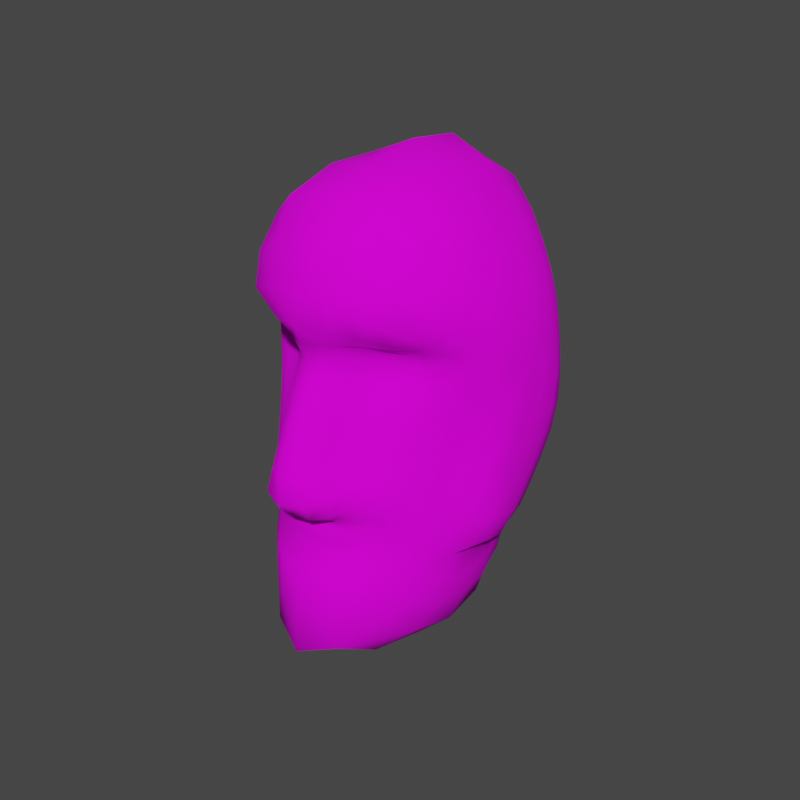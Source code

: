 # Source: solidude.blend  (saved by Blender 3.3.6; exported with 4.5.12 LTS)
import bpy
from mathutils import Matrix  # noqa: F401  (used for matrix-valued properties, if any)

bpy.ops.wm.read_factory_settings(use_empty=True)
scene = bpy.context.scene
scene.name = 'Scene'

# ---- collections
col_collection = bpy.data.collections.new('Collection'); scene.collection.children.link(col_collection)

# ---- images (referenced by path relative to the original .blend; pixels are not part of the script)
import os
ASSET_DIR = os.environ.get("B2B_ASSET_DIR", "")  # directory of the original .blend (textures are referenced by path, not embedded)
HERE = os.path.dirname(os.path.abspath(__file__))  # packed textures are extracted next to this script under _unpacked/

def load_image(name, relpath, width, height, colorspace="sRGB"):
    """Load a texture the original file referenced (path relative to the .blend, or extracted next to this script)."""
    p = next((c for c in (os.path.join(HERE, relpath), os.path.join(ASSET_DIR, relpath)) if relpath and os.path.exists(c)), "")
    if p:
        img = bpy.data.images.load(p, check_existing=True)
        img.name = name
    else:  # same state as the original file: an image datablock whose file is absent (Cycles renders it pink)
        img = bpy.data.images.new(name, width, height)
        img.source = "FILE"
        img.filepath = "//" + (relpath or name)
    img.colorspace_settings.name = colorspace
    return img
img_untitled = load_image('Untitled', '', 352, 256, 'sRGB')

# ---- materials (node trees are filled in below, after node groups)
mat_material = bpy.data.materials.new('Material')
mat_material.alpha_threshold = 0.0
mat_material.roughness = 0.5
mat_material.line_color = (0.0, 0.0, 0.0, 1.0)

# ---- material node trees
mat_material.use_nodes = True; mat_material.node_tree.nodes.clear()
_N = mat_material.node_tree.nodes; _L = mat_material.node_tree.links
n0 = _N.new('ShaderNodeOutputMaterial'); n0.name = 'Material Output'; n0.location = (300, 300)
n1 = _N.new('ShaderNodeBsdfPrincipled'); n1.name = 'Principled BSDF'; n1.location = (10, 300)
n1.distribution = 'GGX'
n1.subsurface_method = 'RANDOM_WALK_SKIN'
n1.inputs[2].default_value = 1.0
n1.inputs[3].default_value = 1.45
n1.inputs[13].default_value = 0.1
n1.inputs[27].default_value = (0.0, 0.0, 0.0, 1.0)
n1.inputs[28].default_value = 1.0
n2 = _N.new('ShaderNodeTexImage'); n2.name = 'Image Texture'; n2.location = (-280, 270)
n2.image = img_untitled
_L.new(n1.outputs[0], n0.inputs[0])
_L.new(n2.outputs[0], n1.inputs[0])
n0.is_active_output = True

# ---- world
world_world = bpy.data.worlds.new('World'); scene.world = world_world
world_world.use_nodes = True; world_world.node_tree.nodes.clear()
_N = world_world.node_tree.nodes; _L = world_world.node_tree.links
n0 = _N.new('ShaderNodeOutputWorld'); n0.name = 'World Output'; n0.location = (300, 300)
n1 = _N.new('ShaderNodeBackground'); n1.name = 'Background'; n1.location = (10, 300)
n1.inputs[0].default_value = (0.05088, 0.05088, 0.05088, 1.0)
_L.new(n1.outputs[0], n0.inputs[0])
n0.is_active_output = True
world_world.color = (0.05088, 0.05088, 0.05088)
world_world.use_sun_shadow = False
world_world.sun_shadow_jitter_overblur = 0.0

# ---- meshes
me_cube = bpy.data.meshes.new('Cube')
me_cube.from_pydata([(0.9863, 1.008, 1.474), (0.9449, 0.2853, -0.6353), (0.7305, -0.6326, 1.389), (0.5482, -1.021, -0.03226), (-0.9865, 1.007, 1.473), (-0.9442, 0.2877, -0.6377), (-0.7333, -0.6362, 1.389), (-0.5513, -1.02, -0.0326), (-1.004, -0.03246, -0.6234), (-1.014, -0.4566, -0.4882), (-0.8457, -0.7597, -0.2957), (-0.6609, -0.9217, -0.1277), (0.8704, 0.4365, -0.9425), (0.4062, 0.657, -1.34), (-0.3936, 0.6554, -1.34), (-0.8691, 0.4414, -0.9462), (1.031, 0.9984, 1.122), (1.079, 0.9251, 0.6116), (1.074, 0.7536, 0.08719), (1.017, 0.5069, -0.3567), (-0.587, -0.9963, 0.1458), (-0.5892, -0.9188, 0.4431), (-0.6227, -0.8216, 0.8103), (-0.6762, -0.6703, 1.156), (0.6747, -0.6713, 1.157), (0.6214, -0.8249, 0.8111), (0.5872, -0.9221, 0.4437), (0.5839, -0.9977, 0.1462), (-1.031, 0.9985, 1.122), (-1.079, 0.9258, 0.6111), (-1.072, 0.7541, 0.08749), (-1.015, 0.5078, -0.3562), (0.5207, -0.8163, 1.472), (0.1998, -1.118, 1.51), (-0.2006, -1.123, 1.507), (-0.5233, -0.8209, 1.471), (1.136, 0.7641, 1.612), (1.229, 0.2913, 1.69), (1.203, -0.2557, 1.614), (0.9619, -0.5783, 1.461), (-0.3994, -1.118, -0.08622), (-0.1542, -1.171, -0.09513), (0.1522, -1.173, -0.09601), (0.3977, -1.121, -0.08709), (-0.9649, -0.5804, 1.462), (-1.204, -0.2561, 1.614), (-1.23, 0.2915, 1.69), (-1.136, 0.7639, 1.611), (-0.7515, 1.185, 1.639), (-0.3205, 1.467, 1.843), (0.3159, 1.472, 1.844), (0.7503, 1.186, 1.64), (0.6575, -0.9224, -0.1272), (0.8429, -0.7608, -0.2954), (1.013, -0.458, -0.4899), (1.004, -0.03235, -0.6224), (-0.7547, 0.7838, -0.5082), (-0.2881, 0.9537, -0.6535), (0.2929, 0.9549, -0.6539), (0.7568, 0.7826, -0.5077), (-0.7208, 1.031, 0.01179), (-0.2617, 1.214, -0.05015), (0.2641, 1.215, -0.0509), (0.7226, 1.032, 0.01159), (-0.7216, 1.219, 0.5801), (-0.266, 1.44, 0.5642), (0.2663, 1.44, 0.5642), (0.7211, 1.217, 0.5805), (-0.7114, 1.27, 1.149), (-0.2778, 1.537, 1.205), (0.2759, 1.537, 1.205), (0.7102, 1.269, 1.15), (1.213, 0.1713, -0.2653), (1.236, -0.2523, -0.1255), (0.9988, -0.5446, 0.0198), (0.7836, -0.8024, 0.1158), (1.255, 0.3741, 0.1873), (1.255, -0.04952, 0.3038), (1.063, -0.3885, 0.3929), (0.8391, -0.6941, 0.4421), (1.302, 0.5449, 0.6793), (1.282, 0.09731, 0.7588), (1.117, -0.2818, 0.8044), (0.8873, -0.5988, 0.8167), (1.254, 0.6651, 1.176), (1.287, 0.2168, 1.227), (1.205, -0.2299, 1.219), (0.9518, -0.5238, 1.181), (-0.9287, -0.1703, -1.112), (-0.8361, -0.7872, -0.8941), (-0.6077, -0.9986, -0.5322), (-0.4609, -1.059, -0.2657), (-0.4842, -0.2401, -1.745), (-0.3582, -1.3, -1.36), (-0.2653, -1.309, -0.631), (-0.1775, -1.225, -0.308), (0.4868, -0.2396, -1.745), (0.3547, -1.301, -1.363), (0.2595, -1.313, -0.633), (0.1738, -1.227, -0.3095), (0.9287, -0.171, -1.112), (0.8342, -0.7875, -0.8961), (0.6044, -0.999, -0.5337), (0.4579, -1.061, -0.267), (-0.7869, -0.8008, 0.115), (-1.001, -0.5422, 0.01836), (-1.237, -0.2492, -0.126), (-1.21, 0.1725, -0.265), (-0.8423, -0.6917, 0.4412), (-1.071, -0.389, 0.3919), (-1.257, -0.04809, 0.3025), (-1.254, 0.3756, 0.1869), (-0.8904, -0.5972, 0.8159), (-1.126, -0.2843, 0.8039), (-1.285, 0.09857, 0.7577), (-1.302, 0.5464, 0.6785), (-0.9546, -0.524, 1.181), (-1.212, -0.2315, 1.22), (-1.29, 0.2175, 1.227), (-1.255, 0.6658, 1.175), (0.4223, -1.199, 0.09935), (0.1975, -1.411, -0.001091), (-0.204, -1.408, -0.001228), (-0.4248, -1.197, 0.09927), (0.3589, -1.144, 0.4044), (0.1772, -1.455, 0.3827), (-0.1803, -1.45, 0.382), (-0.3606, -1.14, 0.4043), (0.3425, -1.005, 0.7888), (0.1615, -1.306, 0.815), (-0.1627, -1.303, 0.8144), (-0.344, -1.002, 0.7889), (0.3829, -0.8365, 1.168), (0.1569, -1.123, 1.2), (-0.1583, -1.123, 1.2), (-0.384, -0.836, 1.169), (0.8942, 0.8941, 2.023), (1.004, 0.287, 2.185), (1.026, -0.4472, 2.043), (0.8257, -0.8895, 1.67), (0.4175, 1.103, 2.473), (0.4532, 0.2263, 2.718), (0.4962, -0.7621, 2.54), (0.3496, -1.208, 1.913), (-0.4192, 1.101, 2.47), (-0.4525, 0.2266, 2.719), (-0.4987, -0.7709, 2.553), (-0.3474, -1.213, 1.912), (-0.8948, 0.8936, 2.022), (-1.004, 0.2867, 2.186), (-1.027, -0.4486, 2.044), (-0.8278, -0.8933, 1.671), (-0.5934, -0.9803, -0.06891), (-0.9256, 0.3412, -0.7554), (0.972, 0.3753, -0.5239), (-0.7067, -0.6269, 1.298), (0.5676, -1.016, 0.03603), (-0.9703, 0.3772, -0.5245), (-0.6526, -0.7007, 1.427), (0.8238, -0.6178, 1.419), (0.4855, -1.06, -0.05729), (-1.052, 0.9191, 1.535), (0.8964, 1.079, 1.542), (0.9738, 0.1551, -0.6388), (-0.9731, 0.1564, -0.6403), (-0.9832, -0.2431, -0.5539), (-0.946, -0.6313, -0.3961), (-0.7475, -0.8531, -0.2042), (0.9244, 0.3375, -0.7528), (0.7191, 0.5644, -1.166), (0.005317, 0.6781, -1.396), (-0.7098, 0.5679, -1.169), (1.004, 1.008, 1.333), (1.06, 0.9729, 0.8763), (1.084, 0.8517, 0.3438), (1.052, 0.6372, -0.1494), (-0.5709, -1.015, 0.03559), (-0.5904, -0.963, 0.2837), (-0.5989, -0.8726, 0.6214), (-0.6491, -0.7482, 0.9927), (0.7049, -0.6262, 1.298), (0.6476, -0.7504, 0.9933), (0.5974, -0.8765, 0.6221), (0.5878, -0.9653, 0.284), (-1.004, 1.008, 1.333), (-1.059, 0.9734, 0.8757), (-1.083, 0.8524, 0.3437), (-1.05, 0.6378, -0.1488), (0.6496, -0.6965, 1.428), (0.3664, -0.9662, 1.505), (0.002176, -1.208, 1.498), (-0.3683, -0.9708, 1.503), (1.052, 0.9195, 1.536), (1.202, 0.5496, 1.669), (1.225, 0.0142, 1.669), (1.109, -0.4669, 1.531), (-0.4881, -1.058, -0.05722), (-0.2884, -1.166, -0.103), (-0.001408, -1.162, -0.08592), (0.2863, -1.169, -0.1042), (-0.8264, -0.6203, 1.419), (-1.112, -0.4682, 1.532), (-1.226, 0.01426, 1.669), (-1.203, 0.5495, 1.669), (-0.897, 1.079, 1.541), (-0.563, 1.319, 1.746), (-0.00635, 1.569, 1.893), (0.5606, 1.321, 1.747), (0.59, -0.9809, -0.06848), (0.7443, -0.8539, -0.2037), (0.9437, -0.6328, -0.3963), (0.9815, -0.2443, -0.559), (0.8847, 0.6377, -0.4155), (-0.8842, 0.6399, -0.4162), (-0.5513, 0.8937, -0.5946), (0.002418, 0.9746, -0.675), (0.5556, 0.8946, -0.5949), (0.9052, 0.8964, 0.05184), (-0.904, 0.8972, 0.05176), (-0.5059, 1.14, -0.0238), (0.00109, 1.245, -0.062), (0.5085, 1.142, -0.02467), (0.9056, 1.072, 0.5937), (-0.906, 1.073, 0.5932), (-0.509, 1.346, 0.5711), (0.0002103, 1.482, 0.5598), (0.5089, 1.345, 0.5713), (0.8809, 1.132, 1.126), (-0.8816, 1.133, 1.126), (-0.5125, 1.409, 1.18), (-0.001005, 1.608, 1.213), (0.5108, 1.408, 1.18), (-0.8101, 0.6416, -0.7451), (-0.3301, 0.8349, -0.9844), (0.3371, 0.8348, -0.984), (0.8123, 0.6382, -0.7433), (-0.7275, 0.91, -0.2545), (-0.2677, 1.079, -0.3472), (0.2712, 1.081, -0.3479), (0.7298, 0.9102, -0.2547), (-0.7225, 1.139, 0.2906), (-0.2628, 1.34, 0.2515), (0.2642, 1.341, 0.2512), (0.7232, 1.139, 0.2908), (-0.7154, 1.261, 0.8704), (-0.2699, 1.506, 0.884), (0.2692, 1.505, 0.884), (0.7143, 1.259, 0.8707), (-0.7199, 1.246, 1.407), (-0.2935, 1.529, 1.524), (0.2898, 1.53, 1.525), (0.7186, 1.247, 1.408), (0.6821, -0.907, 0.1407), (1.149, 0.3631, -0.3208), (1.24, -0.03863, -0.2009), (1.108, -0.4012, -0.04656), (0.8904, -0.6822, 0.07465), (0.7163, -0.8198, 0.45), (1.21, 0.5833, 0.128), (1.264, 0.1612, 0.2469), (1.213, -0.2515, 0.3559), (0.9693, -0.559, 0.4234), (0.7622, -0.7281, 0.8172), (1.235, 0.7606, 0.6387), (1.301, 0.3197, 0.7216), (1.25, -0.1198, 0.7878), (1.022, -0.462, 0.8133), (0.8161, -0.613, 1.166), (1.162, 0.8499, 1.143), (1.29, 0.4478, 1.207), (1.272, -0.01709, 1.231), (1.083, -0.3962, 1.202), (1.155, 0.06302, -0.4772), (1.131, -0.3561, -0.3275), (0.9361, -0.6474, -0.1461), (0.7334, -0.8646, -0.01817), (1.228, 0.2751, -0.04175), (1.244, -0.1406, 0.08804), (1.028, -0.4544, 0.2007), (0.8161, -0.7455, 0.2706), (1.284, 0.4649, 0.4277), (1.27, 0.02788, 0.5274), (1.09, -0.3316, 0.5949), (0.8596, -0.6449, 0.6259), (1.292, 0.6115, 0.9333), (1.289, 0.1607, 0.9935), (1.151, -0.2411, 1.015), (0.9217, -0.5562, 1.005), (1.202, 0.713, 1.402), (1.271, 0.2619, 1.458), (1.235, -0.2309, 1.417), (0.9684, -0.5228, 1.335), (-0.4131, -1.081, -0.1691), (-0.9135, 0.164, -1.078), (-0.9175, -0.5116, -1.046), (-0.712, -0.9444, -0.7094), (-0.5284, -1.027, -0.3854), (-0.1572, -1.18, -0.1961), (-0.4506, 0.2824, -1.624), (-0.4162, -0.8294, -1.641), (-0.3121, -1.299, -0.9278), (-0.1892, -1.162, -0.4637), (0.1548, -1.183, -0.1965), (0.4572, 0.2817, -1.623), (0.4145, -0.8284, -1.641), (0.3075, -1.3, -0.9293), (0.1832, -1.164, -0.4661), (0.4101, -1.083, -0.1699), (0.9138, 0.1616, -1.075), (0.9162, -0.5115, -1.048), (0.7098, -0.9453, -0.7108), (0.5253, -1.028, -0.3868), (-0.9849, -0.1109, -0.8419), (-0.933, -0.6078, -0.6858), (-0.7367, -0.8777, -0.426), (-0.5654, -0.9737, -0.2103), (-0.8044, -0.2132, -1.442), (-0.6384, -1.031, -1.12), (-0.4662, -1.162, -0.5985), (-0.3365, -1.159, -0.2963), (0.00153, -0.2484, -1.877), (-0.001465, -1.452, -1.484), (-0.002784, -1.349, -0.6361), (-0.002127, -1.23, -0.3122), (0.8056, -0.2131, -1.442), (0.6363, -1.033, -1.124), (0.4623, -1.165, -0.602), (0.3338, -1.162, -0.2986), (0.9847, -0.1116, -0.8418), (0.9323, -0.6089, -0.6874), (0.734, -0.8786, -0.4263), (0.5621, -0.9743, -0.2105), (-1.145, 0.364, -0.3201), (-0.6852, -0.9055, 0.1401), (-0.8941, -0.6805, 0.07355), (-1.117, -0.4036, -0.04721), (-1.238, -0.03661, -0.201), (-1.208, 0.5843, 0.1281), (-0.7187, -0.8167, 0.4493), (-0.9733, -0.5576, 0.4225), (-1.217, -0.2505, 0.3544), (-1.264, 0.1627, 0.2461), (-1.234, 0.7612, 0.6381), (-0.7642, -0.7256, 0.8163), (-1.027, -0.4618, 0.8128), (-1.254, -0.1189, 0.7869), (-1.302, 0.3211, 0.7206), (-1.162, 0.8499, 1.142), (-0.8182, -0.6122, 1.166), (-1.086, -0.3964, 1.202), (-1.274, -0.01688, 1.231), (-1.292, 0.4487, 1.207), (-0.7366, -0.8636, -0.01891), (-0.9396, -0.6459, -0.147), (-1.14, -0.3543, -0.3294), (-1.154, 0.06391, -0.477), (-0.8194, -0.7434, 0.2698), (-1.032, -0.4518, 0.1992), (-1.245, -0.1388, 0.08689), (-1.226, 0.2764, -0.04178), (-0.8628, -0.6427, 0.625), (-1.099, -0.3334, 0.5941), (-1.273, 0.02924, 0.5261), (-1.284, 0.4664, 0.4271), (-0.9246, -0.5555, 1.005), (-1.158, -0.2441, 1.015), (-1.292, 0.1617, 0.9927), (-1.293, 0.6125, 0.9324), (-0.9711, -0.5238, 1.335), (-1.237, -0.2317, 1.418), (-1.273, 0.2624, 1.457), (-1.203, 0.7133, 1.401), (-0.4958, -1.086, 0.1315), (0.4928, -1.088, 0.1316), (0.3432, -1.321, 0.0475), (-0.00386, -1.439, -0.01103), (-0.3461, -1.317, 0.04761), (-0.4621, -1.014, 0.4239), (0.46, -1.017, 0.4242), (0.2814, -1.298, 0.3908), (-0.003331, -1.545, 0.3835), (-0.2831, -1.294, 0.3906), (-0.4702, -0.89, 0.7945), (0.469, -0.8933, 0.795), (0.2571, -1.157, 0.7962), (-0.001059, -1.378, 0.8299), (-0.2586, -1.155, 0.7962), (-0.5239, -0.7262, 1.155), (0.5231, -0.7275, 1.155), (0.275, -0.9878, 1.185), (-0.0007005, -1.178, 1.205), (-0.2765, -0.9879, 1.186), (0.4127, -1.171, -0.008724), (0.1628, -1.272, -0.03922), (-0.1666, -1.27, -0.03918), (-0.415, -1.169, -0.00848), (0.3987, -1.19, 0.2413), (0.2085, -1.493, 0.1677), (-0.2145, -1.489, 0.1673), (-0.4008, -1.187, 0.2412), (0.3344, -1.077, 0.5893), (0.1603, -1.386, 0.5975), (-0.1619, -1.382, 0.5967), (-0.336, -1.074, 0.5893), (0.3649, -0.9238, 0.9849), (0.163, -1.213, 1.021), (-0.1643, -1.212, 1.021), (-0.3662, -0.9219, 0.9851), (0.4224, -0.7857, 1.342), (0.1602, -1.08, 1.36), (-0.1614, -1.081, 1.36), (-0.4245, -0.7882, 1.343), (0.6561, -0.8765, 1.552), (0.8128, 1.076, 1.847), (0.9577, 0.6224, 2.141), (1.038, -0.08401, 2.156), (0.9517, -0.7342, 1.864), (0.2736, -1.207, 1.666), (0.36, 1.341, 2.164), (0.4465, 0.7049, 2.672), (0.4942, -0.2779, 2.704), (0.4206, -1.053, 2.214), (-0.2725, -1.212, 1.665), (-0.3637, 1.338, 2.162), (-0.4475, 0.7053, 2.672), (-0.4934, -0.2791, 2.708), (-0.4191, -1.059, 2.218), (-0.6586, -0.8813, 1.551), (-0.8138, 1.075, 1.846), (-0.9585, 0.6224, 2.141), (-1.039, -0.08438, 2.158), (-0.9533, -0.7369, 1.866), (1.037, 0.823, 1.815), (1.147, 0.3002, 1.931), (1.138, -0.3276, 1.816), (0.923, -0.7077, 1.562), (0.6992, 0.9877, 2.247), (0.7752, 0.2558, 2.447), (0.831, -0.603, 2.296), (0.6401, -1.081, 1.8), (-0.00213, 1.168, 2.587), (0.001419, 0.2123, 2.906), (0.002321, -0.8222, 2.631), (0.001587, -1.244, 1.953), (-0.6997, 0.9864, 2.246), (-0.7754, 0.2558, 2.449), (-0.8332, -0.6063, 2.301), (-0.6407, -1.087, 1.8), (-1.038, 0.8227, 1.814), (-1.148, 0.2999, 1.931), (-1.139, -0.3284, 1.817), (-0.9261, -0.7106, 1.563), (-0.7705, -0.7258, 1.491), (-0.5695, -0.6795, 1.315), (-1.112, 0.8807, 1.356), (0.5081, -1.019, -0.1287), (0.8326, -0.5862, 1.309), (0.8767, 1.122, 1.356), (0.8824, 0.4908, -0.6051), (0.8975, 0.7758, -0.1957), (0.9093, 0.9974, 0.3177), (0.894, 1.116, 0.8679), (-0.8832, 0.4944, -0.607), (-0.6183, 0.7648, -0.8854), (0.003556, 0.8562, -1.019), (0.6239, 0.7631, -0.884), (-0.8961, 0.7768, -0.1958), (-0.5166, 1.014, -0.3088), (0.001666, 1.106, -0.3628), (0.5201, 1.016, -0.3097), (-0.909, 0.9987, 0.3173), (-0.5067, 1.257, 0.2684), (0.0006207, 1.376, 0.2433), (0.508, 1.257, 0.2681), (-0.8947, 1.117, 0.8675), (-0.5091, 1.396, 0.8785), (-0.0002572, 1.559, 0.8843), (0.508, 1.394, 0.8786), (-0.8774, 1.122, 1.355), (-0.5274, 1.385, 1.47), (-0.002514, 1.619, 1.549), (0.5252, 1.386, 1.471), (0.6463, -0.947, 0.02055), (0.7018, -0.8636, 0.2855), (0.735, -0.7759, 0.6296), (0.7911, -0.67, 1.001), (1.082, 0.2481, -0.5051), (1.183, -0.1546, -0.4229), (1.024, -0.4986, -0.2281), (0.8296, -0.7645, -0.07501), (1.182, 0.4755, -0.1045), (1.245, 0.06729, 0.02246), (1.18, -0.3301, 0.1517), (0.9353, -0.6148, 0.2419), (1.234, 0.6819, 0.3765), (1.286, 0.2447, 0.4798), (1.233, -0.1825, 0.5683), (0.9942, -0.5076, 0.6154), (1.207, 0.8142, 0.8997), (1.304, 0.3872, 0.9667), (1.265, -0.06319, 1.01), (1.058, -0.4249, 1.012), (1.112, 0.8806, 1.357), (1.258, 0.5021, 1.441), (1.261, 0.01176, 1.449), (1.097, -0.3998, 1.376), (-0.5115, -1.018, -0.1287), (-0.2954, -1.141, -0.1913), (-0.001272, -1.182, -0.2008), (0.2929, -1.144, -0.1923), (-0.9554, 0.1368, -0.8308), (-0.991, -0.3749, -0.7888), (-0.8359, -0.7777, -0.557), (-0.6411, -0.9256, -0.3093), (-0.7845, 0.2286, -1.379), (-0.7428, -0.6792, -1.345), (-0.5351, -1.124, -0.8387), (-0.3704, -1.105, -0.4363), (0.003574, 0.2973, -1.708), (-0.0006013, -0.8701, -1.772), (-0.002634, -1.382, -0.9629), (-0.002698, -1.194, -0.4675), (0.7886, 0.2268, -1.377), (0.7418, -0.6782, -1.347), (0.5328, -1.126, -0.8408), (0.3667, -1.107, -0.4402), (0.9543, 0.1348, -0.829), (0.9906, -0.3753, -0.7907), (0.8339, -0.7785, -0.5576), (0.6381, -0.9263, -0.3095), (-1.079, 0.2491, -0.5049), (-1.179, 0.4764, -0.104), (-1.233, 0.6829, 0.3762), (-1.207, 0.8143, 0.8988), (-0.6496, -0.9461, 0.01995), (-0.8328, -0.7632, -0.07587), (-1.025, -0.4948, -0.2288), (-1.182, -0.152, -0.4218), (-0.7046, -0.8612, 0.2849), (-0.9393, -0.6129, 0.2408), (-1.186, -0.3294, 0.1502), (-1.244, 0.06888, 0.02193), (-0.737, -0.7727, 0.6287), (-0.9984, -0.5068, 0.6146), (-1.238, -0.1813, 0.567), (-1.287, 0.2462, 0.4788), (-0.7932, -0.6684, 0.9999), (-1.062, -0.4252, 1.011), (-1.268, -0.06279, 1.009), (-1.306, 0.3885, 0.9656), (-0.8345, -0.5868, 1.308), (-1.101, -0.4007, 1.376), (-1.263, 0.01192, 1.45), (-1.259, 0.5024, 1.44), (-0.4921, -1.085, 0.02342), (-0.4824, -1.062, 0.2663), (-0.4541, -0.9535, 0.6025), (-0.4959, -0.8108, 0.9817), (0.4891, -1.086, 0.02365), (0.3073, -1.242, -0.03962), (-0.002035, -1.278, -0.02986), (-0.31, -1.239, -0.03889), (0.4799, -1.064, 0.2665), (0.3271, -1.34, 0.2087), (-0.00483, -1.571, 0.1446), (-0.3296, -1.336, 0.2085), (0.4524, -0.957, 0.6029), (0.253, -1.232, 0.5877), (-0.001905, -1.47, 0.6096), (-0.2544, -1.228, 0.5877), (0.495, -0.8134, 0.9821), (0.2714, -1.074, 0.9998), (-0.0007666, -1.268, 1.03), (-0.273, -1.072, 0.9999), (0.5678, -0.678, 1.314), (0.2905, -0.9359, 1.358), (-4.601e-05, -1.153, 1.357), (-0.2923, -0.9379, 1.358), (0.7674, -0.7222, 1.491), (0.4906, -1.05, 1.616), (0.001346, -1.287, 1.685), (-0.4918, -1.056, 1.614), (0.9558, 0.9844, 1.691), (1.107, 0.5898, 1.901), (1.157, -0.01713, 1.9), (1.066, -0.5792, 1.689), (0.623, 1.2, 2.011), (0.7451, 0.6573, 2.398), (0.8413, -0.18, 2.444), (0.7486, -0.9128, 2.055), (-0.00309, 1.427, 2.242), (-0.001078, 0.7433, 2.848), (0.002248, -0.3203, 2.803), (0.002086, -1.107, 2.276), (-0.6248, 1.198, 2.01), (-0.7457, 0.6575, 2.398), (-0.8424, -0.1805, 2.447), (-0.7491, -0.9171, 2.057), (-0.9564, 0.9839, 1.69), (-1.108, 0.5895, 1.9), (-1.157, -0.01742, 1.901), (-1.068, -0.5809, 1.69)], [], [(427, 151, 451, 452), (44, 200, 452, 451), (598, 161, 47, 448), (6, 158, 452, 200), (452, 158, 35, 427), (16, 172, 502, 268), (550, 348, 23, 155), (387, 135, 411, 453), (6, 155, 453, 158), (453, 155, 23, 387), (347, 119, 371, 454), (4, 161, 598, 204), (47, 161, 454, 371), (454, 161, 4, 184), (49, 205, 594, 423), (454, 184, 28, 347), (307, 103, 331, 455), (156, 27, 373, 558), (52, 208, 455, 331), (461, 247, 71, 227), (3, 160, 455, 208), (455, 160, 43, 307), (558, 392, 43, 160), (267, 87, 291, 456), (2, 159, 578, 188), (39, 159, 456, 291), (456, 159, 2, 180), (33, 189, 579, 417), (456, 180, 24, 267), (27, 183, 562, 373), (227, 71, 251, 457), (0, 162, 582, 192), (51, 162, 457, 251), (137, 414, 587, 437), (457, 162, 0, 172), (37, 193, 583, 433), (457, 172, 16, 227), (168, 12, 235, 458), (175, 18, 258, 490), (59, 212, 458, 235), (14, 170, 518, 298), (217, 63, 243, 460), (19, 154, 458, 212), (458, 154, 1, 168), (173, 16, 268, 498), (63, 217, 459, 239), (532, 342, 29, 186), (222, 67, 247, 461), (18, 175, 459, 217), (77, 259, 495, 281), (459, 175, 19, 212), (15, 171, 514, 293), (269, 84, 288, 503), (67, 222, 460, 243), (533, 347, 28, 185), (164, 530, 157, 5), (17, 174, 460, 222), (81, 264, 499, 285), (460, 174, 18, 217), (56, 213, 466, 236), (58, 215, 468, 238), (17, 173, 498, 263), (16, 173, 461, 227), (85, 269, 503, 289), (461, 173, 17, 222), (214, 56, 236, 467), (153, 5, 157, 462), (157, 31, 213, 462), (509, 327, 103, 307), (462, 213, 56, 232), (15, 153, 462, 232), (216, 58, 238, 469), (171, 15, 232, 463), (170, 13, 303, 518), (56, 214, 463, 232), (463, 214, 57, 233), (14, 171, 463, 233), (93, 299, 519, 321), (172, 0, 192, 502), (531, 337, 30, 187), (170, 14, 233, 464), (169, 12, 308, 522), (57, 215, 464, 233), (464, 215, 58, 234), (13, 170, 464, 234), (97, 304, 523, 325), (169, 13, 234, 465), (58, 216, 465, 234), (465, 216, 59, 235), (12, 169, 465, 235), (101, 309, 527, 329), (224, 64, 244, 475), (31, 187, 466, 213), (187, 30, 218, 466), (61, 219, 471, 241), (193, 36, 432, 583), (466, 218, 60, 236), (220, 61, 241, 472), (62, 220, 472, 242), (60, 219, 467, 236), (467, 219, 61, 237), (221, 62, 242, 473), (63, 221, 473, 243), (61, 220, 468, 237), (12, 168, 526, 308), (468, 220, 62, 238), (337, 532, 186, 30), (64, 223, 474, 244), (62, 221, 469, 238), (469, 221, 63, 239), (229, 68, 248, 479), (30, 186, 470, 218), (186, 29, 223, 470), (65, 224, 475, 245), (470, 223, 64, 240), (225, 65, 245, 476), (66, 225, 476, 246), (64, 224, 471, 240), (471, 224, 65, 241), (226, 66, 246, 477), (67, 226, 477, 247), (65, 225, 472, 241), (264, 80, 284, 499), (472, 225, 66, 242), (342, 533, 185, 29), (68, 228, 478, 248), (66, 226, 473, 242), (473, 226, 67, 243), (29, 185, 474, 223), (185, 28, 228, 474), (69, 229, 479, 249), (474, 228, 68, 244), (230, 69, 249, 480), (70, 230, 480, 250), (68, 229, 475, 244), (259, 76, 280, 495), (475, 229, 69, 245), (231, 70, 250, 481), (71, 231, 481, 251), (69, 230, 476, 245), (476, 230, 70, 246), (48, 204, 598, 428), (70, 231, 477, 246), (477, 231, 71, 247), (215, 57, 237, 468), (478, 204, 48, 248), (206, 49, 423, 590), (50, 206, 590, 418), (48, 205, 479, 248), (149, 429, 599, 449), (479, 205, 49, 249), (207, 50, 418, 586), (51, 207, 586, 413), (49, 206, 480, 249), (145, 424, 595, 445), (480, 206, 50, 250), (53, 209, 529, 330), (183, 26, 378, 562), (212, 59, 239, 459), (50, 207, 481, 250), (141, 419, 591, 441), (481, 207, 51, 251), (76, 258, 494, 280), (1, 163, 526, 168), (75, 252, 482, 275), (54, 210, 528, 329), (257, 79, 283, 484), (27, 156, 482, 252), (482, 156, 3, 208), (26, 182, 566, 378), (181, 24, 388, 570), (79, 257, 483, 279), (262, 83, 287, 485), (26, 183, 483, 257), (125, 379, 567, 401), (483, 183, 27, 252), (184, 4, 204, 478), (55, 211, 527, 328), (309, 100, 328, 527), (83, 262, 484, 283), (72, 253, 490, 276), (25, 182, 484, 262), (129, 384, 571, 405), (484, 182, 26, 257), (73, 254, 491, 277), (74, 255, 492, 278), (25, 181, 570, 383), (24, 181, 485, 267), (133, 389, 575, 409), (485, 181, 25, 262), (45, 201, 601, 450), (527, 211, 54, 329), (486, 253, 72, 272), (55, 163, 486, 272), (256, 74, 278, 493), (211, 55, 272, 487), (528, 210, 53, 330), (72, 254, 487, 272), (487, 254, 73, 273), (54, 211, 487, 273), (210, 54, 273, 488), (529, 209, 52, 331), (73, 255, 488, 273), (488, 255, 74, 274), (53, 210, 488, 274), (209, 53, 274, 489), (74, 256, 489, 274), (489, 256, 75, 275), (52, 209, 489, 275), (490, 258, 76, 276), (260, 77, 281, 496), (78, 260, 496, 282), (76, 259, 491, 276), (491, 259, 77, 277), (261, 78, 282, 497), (79, 261, 497, 283), (77, 260, 492, 277), (492, 260, 78, 278), (80, 263, 498, 284), (78, 261, 493, 278), (493, 261, 79, 279), (494, 263, 80, 280), (265, 81, 285, 500), (82, 265, 500, 286), (80, 264, 495, 280), (495, 264, 81, 281), (266, 82, 286, 501), (83, 266, 501, 287), (81, 265, 496, 281), (304, 96, 324, 523), (496, 265, 82, 282), (57, 214, 467, 237), (84, 268, 502, 288), (82, 266, 497, 282), (497, 266, 83, 283), (498, 268, 84, 284), (270, 85, 289, 504), (86, 270, 504, 290), (84, 269, 499, 284), (299, 92, 320, 519), (499, 269, 85, 285), (271, 86, 290, 505), (87, 271, 505, 291), (85, 270, 500, 285), (500, 270, 86, 286), (36, 192, 582, 432), (86, 271, 501, 286), (501, 271, 87, 287), (255, 73, 277, 492), (502, 192, 36, 288), (194, 37, 433, 584), (38, 194, 584, 434), (36, 193, 503, 288), (503, 193, 37, 289), (195, 38, 434, 585), (39, 195, 585, 435), (37, 194, 504, 289), (504, 194, 38, 290), (535, 353, 10, 167), (534, 352, 11, 152), (560, 394, 41, 198), (162, 51, 413, 582), (292, 91, 319, 507), (38, 195, 505, 290), (505, 195, 39, 291), (152, 11, 315, 506), (394, 561, 197, 41), (91, 292, 506, 315), (536, 354, 9, 166), (297, 95, 323, 508), (40, 196, 506, 292), (7, 152, 506, 196), (392, 559, 199, 43), (95, 297, 507, 319), (302, 99, 327, 509), (41, 197, 507, 297), (507, 197, 40, 292), (537, 355, 8, 165), (99, 302, 508, 323), (88, 293, 514, 316), (42, 198, 508, 302), (508, 198, 41, 297), (89, 294, 515, 317), (90, 295, 516, 318), (559, 393, 42, 199), (43, 199, 509, 307), (509, 199, 42, 302), (526, 163, 55, 328), (354, 537, 165, 9), (510, 293, 88, 312), (8, 164, 510, 312), (296, 90, 318, 517), (165, 8, 312, 511), (353, 536, 166, 10), (88, 294, 511, 312), (511, 294, 89, 313), (9, 165, 511, 313), (166, 9, 313, 512), (352, 535, 167, 11), (89, 295, 512, 313), (512, 295, 90, 314), (10, 166, 512, 314), (167, 10, 314, 513), (561, 395, 40, 197), (90, 296, 513, 314), (513, 296, 91, 315), (11, 167, 513, 315), (60, 218, 470, 240), (514, 298, 92, 316), (300, 93, 321, 520), (94, 300, 520, 322), (92, 299, 515, 316), (515, 299, 93, 317), (301, 94, 322, 521), (95, 301, 521, 323), (93, 300, 516, 317), (485, 287, 87, 267), (516, 300, 94, 318), (96, 303, 522, 324), (94, 301, 517, 318), (517, 301, 95, 319), (518, 303, 96, 320), (305, 97, 325, 524), (98, 305, 524, 326), (96, 304, 519, 320), (519, 304, 97, 321), (601, 201, 44, 451), (306, 98, 326, 525), (99, 306, 525, 327), (97, 305, 520, 321), (520, 305, 98, 322), (254, 72, 276, 491), (100, 308, 526, 328), (98, 306, 521, 322), (521, 306, 99, 323), (522, 308, 100, 324), (310, 101, 329, 528), (102, 310, 528, 330), (100, 309, 523, 324), (523, 309, 101, 325), (311, 102, 330, 529), (103, 311, 529, 331), (101, 310, 524, 325), (555, 177, 20, 372), (524, 310, 102, 326), (102, 311, 525, 326), (525, 311, 103, 327), (295, 89, 317, 516), (107, 336, 541, 359), (332, 107, 359, 531), (159, 39, 435, 578), (337, 111, 363, 532), (107, 332, 530, 355), (28, 184, 478, 228), (342, 115, 367, 533), (108, 338, 542, 360), (111, 337, 531, 359), (22, 178, 556, 382), (335, 105, 357, 540), (389, 132, 408, 575), (115, 342, 532, 363), (23, 179, 557, 387), (104, 333, 538, 356), (20, 176, 554, 372), (339, 108, 360, 543), (355, 530, 164, 8), (376, 122, 398, 565), (176, 20, 333, 534), (534, 333, 104, 352), (334, 104, 356, 539), (174, 17, 263, 494), (104, 334, 535, 352), (535, 334, 105, 353), (105, 335, 536, 353), (536, 335, 106, 354), (106, 335, 540, 358), (21, 177, 555, 377), (106, 336, 537, 354), (537, 336, 107, 355), (344, 112, 364, 547), (20, 177, 538, 333), (177, 21, 338, 538), (579, 189, 32, 412), (538, 338, 108, 356), (340, 109, 361, 544), (110, 340, 544, 362), (108, 339, 539, 356), (539, 339, 109, 357), (341, 110, 362, 545), (111, 341, 545, 363), (109, 340, 540, 357), (540, 340, 110, 358), (556, 178, 21, 377), (112, 343, 546, 364), (110, 341, 541, 358), (541, 341, 111, 359), (554, 176, 7, 196), (349, 116, 368, 551), (21, 178, 542, 338), (178, 22, 343, 542), (542, 343, 112, 360), (345, 113, 365, 548), (114, 345, 548, 366), (112, 344, 543, 360), (543, 344, 113, 361), (346, 114, 366, 549), (115, 346, 549, 367), (113, 345, 544, 361), (384, 128, 404, 571), (544, 345, 114, 362), (294, 88, 316, 515), (557, 179, 22, 382), (116, 348, 550, 368), (114, 346, 545, 362), (545, 346, 115, 363), (22, 179, 546, 343), (179, 23, 348, 546), (180, 2, 188, 574), (546, 348, 116, 364), (350, 117, 369, 552), (118, 350, 552, 370), (116, 349, 547, 364), (379, 124, 400, 567), (547, 349, 117, 365), (351, 118, 370, 553), (119, 351, 553, 371), (117, 350, 548, 365), (548, 350, 118, 366), (118, 351, 549, 366), (549, 351, 119, 367), (557, 407, 135, 387), (600, 202, 45, 450), (46, 202, 600, 449), (44, 201, 551, 368), (551, 201, 45, 369), (599, 203, 46, 449), (47, 203, 599, 448), (45, 202, 552, 369), (552, 202, 46, 370), (123, 376, 565, 399), (275, 482, 208, 52), (46, 203, 553, 370), (553, 203, 47, 371), (123, 372, 554, 395), (377, 127, 403, 556), (375, 121, 397, 564), (109, 339, 543, 361), (124, 378, 566, 400), (127, 377, 555, 399), (382, 131, 407, 557), (113, 344, 547, 365), (429, 148, 448, 599), (131, 382, 556, 403), (117, 349, 551, 369), (120, 373, 562, 396), (336, 106, 358, 541), (558, 373, 120, 392), (120, 374, 559, 392), (559, 374, 121, 393), (121, 375, 560, 393), (560, 375, 122, 394), (122, 375, 564, 398), (122, 376, 561, 394), (561, 376, 123, 395), (562, 378, 124, 396), (380, 125, 401, 568), (126, 380, 568, 402), (124, 379, 563, 396), (563, 379, 125, 397), (381, 126, 402, 569), (127, 381, 569, 403), (125, 380, 564, 397), (564, 380, 126, 398), (128, 383, 570, 404), (126, 381, 565, 398), (565, 381, 127, 399), (566, 383, 128, 400), (385, 129, 405, 572), (130, 385, 572, 406), (128, 384, 567, 400), (567, 384, 129, 401), (386, 130, 406, 573), (131, 386, 573, 407), (129, 385, 568, 401), (424, 144, 444, 595), (568, 385, 130, 402), (533, 367, 119, 347), (132, 388, 574, 408), (130, 386, 569, 402), (569, 386, 131, 403), (570, 388, 132, 404), (390, 133, 409, 576), (134, 390, 576, 410), (132, 389, 571, 404), (419, 140, 440, 591), (571, 389, 133, 405), (391, 134, 410, 577), (135, 391, 577, 411), (133, 390, 572, 405), (572, 390, 134, 406), (32, 188, 578, 412), (134, 391, 573, 406), (573, 391, 135, 407), (374, 120, 396, 563), (574, 188, 32, 408), (580, 190, 33, 417), (34, 190, 580, 422), (32, 189, 575, 408), (575, 189, 33, 409), (581, 191, 34, 422), (35, 191, 581, 427), (33, 190, 576, 409), (576, 190, 34, 410), (34, 191, 577, 410), (577, 191, 35, 411), (139, 412, 578, 435), (417, 143, 443, 580), (121, 374, 563, 397), (143, 417, 579, 439), (422, 147, 447, 581), (147, 422, 580, 443), (136, 413, 586, 436), (582, 413, 136, 432), (415, 137, 437, 588), (138, 415, 588, 438), (136, 414, 583, 432), (583, 414, 137, 433), (416, 138, 438, 589), (139, 416, 589, 439), (137, 415, 584, 433), (584, 415, 138, 434), (140, 418, 590, 440), (138, 416, 585, 434), (585, 416, 139, 435), (182, 25, 383, 566), (24, 180, 574, 388), (586, 418, 140, 436), (420, 141, 441, 592), (142, 420, 592, 442), (140, 419, 587, 436), (587, 419, 141, 437), (421, 142, 442, 593), (143, 421, 593, 443), (141, 420, 588, 437), (588, 420, 142, 438), (144, 423, 594, 444), (142, 421, 589, 438), (589, 421, 143, 439), (590, 423, 144, 440), (425, 145, 445, 596), (146, 425, 596, 446), (144, 424, 591, 440), (591, 424, 145, 441), (426, 146, 446, 597), (147, 426, 597, 447), (145, 425, 592, 441), (592, 425, 146, 442), (148, 428, 598, 448), (146, 426, 593, 442), (593, 426, 147, 443), (594, 428, 148, 444), (430, 149, 449, 600), (150, 430, 600, 450), (148, 429, 595, 444), (595, 429, 149, 445), (431, 150, 450, 601), (151, 431, 601, 451), (149, 430, 596, 445), (596, 430, 150, 446), (150, 431, 597, 446), (597, 431, 151, 447), (414, 136, 436, 587), (368, 550, 200, 44), (581, 447, 151, 427), (453, 411, 35, 158), (105, 334, 539, 357), (393, 560, 198, 42), (219, 60, 240, 471), (154, 19, 253, 486), (200, 550, 155, 6), (153, 15, 293, 510), (171, 14, 298, 514), (1, 154, 486, 163), (91, 296, 517, 319), (92, 298, 518, 320), (332, 531, 187, 31), (59, 216, 469, 239), (412, 139, 439, 579), (395, 554, 196, 40), (176, 534, 152, 7), (372, 123, 399, 555), (252, 75, 279, 483), (3, 156, 558, 160), (75, 256, 493, 279), (5, 153, 510, 164), (13, 169, 522, 303), (530, 332, 31, 157), (19, 175, 490, 253), (18, 174, 494, 258), (205, 48, 428, 594)])
me_cube.polygons.foreach_set('use_smooth', [True] * 600)
_uv = me_cube.uv_layers.new(name='UVMap')
_uv.uv.foreach_set('vector', [0.2133, 0.6095, 0.2059, 0.6303, 0.1868, 0.6202, 0.196, 0.6027, 0.1722, 0.6073, 0.1838, 0.5937, 0.196, 0.6027, 0.1868, 0.6202, 0.9045, 0.7478, 0.9195, 0.7213, 0.9414, 0.7382, 0.9245, 0.7754, 0.1912, 0.5852, 0.2014, 0.5874, 0.196, 0.6027, 0.1838, 0.5937, 0.196, 0.6027, 0.2014, 0.5874, 0.2177, 0.5905, 0.2133, 0.6095, 0.654, 0.6428, 0.6556, 0.6791, 0.6352, 0.6824, 0.63, 0.6432, 0.1776, 0.5787, 0.1757, 0.5567, 0.1914, 0.5512, 0.1905, 0.5723, 0.2073, 0.5485, 0.2244, 0.5476, 0.2208, 0.5707, 0.2043, 0.5704, 0.1912, 0.5852, 0.1905, 0.5723, 0.2043, 0.5704, 0.2014, 0.5874, 0.2043, 0.5704, 0.1905, 0.5723, 0.1914, 0.5512, 0.2073, 0.5485, 0.9346, 0.6501, 0.9612, 0.6544, 0.9531, 0.6981, 0.9287, 0.6892, 0.9066, 0.7094, 0.9195, 0.7213, 0.9045, 0.7478, 0.8927, 0.7204, 0.9414, 0.7382, 0.9195, 0.7213, 0.9287, 0.6892, 0.9531, 0.6981, 0.9287, 0.6892, 0.9195, 0.7213, 0.9066, 0.7094, 0.9083, 0.6849, 0.8143, 0.7581, 0.8447, 0.7486, 0.8539, 0.7938, 0.8193, 0.8091, 0.9287, 0.6892, 0.9083, 0.6849, 0.9107, 0.6486, 0.9346, 0.6501, 0.3481, 0.3535, 0.3565, 0.3365, 0.374, 0.3512, 0.3634, 0.3643, 0.3678, 0.3962, 0.3695, 0.416, 0.354, 0.4105, 0.3545, 0.3917, 0.3871, 0.3702, 0.3743, 0.3782, 0.3634, 0.3643, 0.374, 0.3512, 0.6776, 0.6038, 0.7026, 0.6083, 0.7012, 0.6519, 0.6771, 0.646, 0.3663, 0.3834, 0.3569, 0.3768, 0.3634, 0.3643, 0.3743, 0.3782, 0.3634, 0.3643, 0.3569, 0.3768, 0.3428, 0.3689, 0.3481, 0.3535, 0.3545, 0.3917, 0.3399, 0.3851, 0.3428, 0.3689, 0.3569, 0.3768, 0.3854, 0.5938, 0.4011, 0.6083, 0.3942, 0.6306, 0.3811, 0.6148, 0.3672, 0.6164, 0.3734, 0.6273, 0.3606, 0.6319, 0.3569, 0.615, 0.3833, 0.6447, 0.3734, 0.6273, 0.3811, 0.6148, 0.3942, 0.6306, 0.3811, 0.6148, 0.3734, 0.6273, 0.3672, 0.6164, 0.3692, 0.604, 0.3004, 0.6044, 0.3214, 0.6087, 0.3222, 0.6312, 0.3001, 0.6283, 0.3811, 0.6148, 0.3692, 0.604, 0.3706, 0.583, 0.3854, 0.5938, 0.3695, 0.416, 0.3703, 0.44, 0.3536, 0.4331, 0.354, 0.4105, 0.6771, 0.646, 0.7012, 0.6519, 0.6981, 0.6928, 0.6755, 0.6838, 0.6568, 0.7036, 0.6704, 0.7153, 0.658, 0.7421, 0.6436, 0.7149, 0.6916, 0.7308, 0.6704, 0.7153, 0.6755, 0.6838, 0.6981, 0.6928, 0.4012, 0.8234, 0.4244, 0.8768, 0.385, 0.9103, 0.3636, 0.8424, 0.6755, 0.6838, 0.6704, 0.7153, 0.6568, 0.7036, 0.6556, 0.6791, 0.455, 0.7703, 0.4803, 0.8078, 0.4555, 0.8437, 0.4311, 0.799, 0.6755, 0.6838, 0.6556, 0.6791, 0.654, 0.6428, 0.6771, 0.646, 0.6692, 0.3029, 0.6919, 0.2904, 0.6981, 0.3333, 0.6746, 0.3385, 0.6534, 0.419, 0.6527, 0.4636, 0.6266, 0.4591, 0.6284, 0.4139, 0.7013, 0.3771, 0.6771, 0.3785, 0.6746, 0.3385, 0.6981, 0.3333, 0.8204, 0.2733, 0.7862, 0.2691, 0.7871, 0.2085, 0.8264, 0.2156, 0.6781, 0.4669, 0.7036, 0.4692, 0.7037, 0.5161, 0.678, 0.513, 0.6542, 0.3768, 0.6548, 0.339, 0.6746, 0.3385, 0.6771, 0.3785, 0.6746, 0.3385, 0.6548, 0.339, 0.6553, 0.3129, 0.6692, 0.3029, 0.6527, 0.6007, 0.654, 0.6428, 0.63, 0.6432, 0.6269, 0.5993, 0.7036, 0.4692, 0.6781, 0.4669, 0.678, 0.4217, 0.703, 0.4227, 0.9418, 0.513, 0.9409, 0.56, 0.9143, 0.5617, 0.9151, 0.5156, 0.6778, 0.559, 0.7033, 0.5627, 0.7026, 0.6083, 0.6776, 0.6038, 0.6527, 0.4636, 0.6534, 0.419, 0.678, 0.4217, 0.6781, 0.4669, 0.5178, 0.5126, 0.5505, 0.5202, 0.548, 0.5732, 0.5155, 0.5606, 0.678, 0.4217, 0.6534, 0.419, 0.6542, 0.3768, 0.6771, 0.3785, 0.88, 0.2953, 0.8522, 0.2827, 0.8622, 0.2311, 0.8924, 0.2519, 0.5729, 0.6496, 0.6034, 0.6463, 0.6106, 0.6902, 0.5805, 0.6988, 0.7033, 0.5627, 0.6778, 0.559, 0.678, 0.513, 0.7037, 0.5161, 0.9386, 0.6063, 0.9346, 0.6501, 0.9107, 0.6486, 0.9128, 0.6066, 0.9295, 0.3042, 0.9362, 0.3385, 0.9161, 0.3454, 0.9162, 0.3194, 0.6522, 0.5556, 0.6522, 0.5095, 0.678, 0.513, 0.6778, 0.559, 0.5097, 0.6084, 0.5414, 0.626, 0.5311, 0.6772, 0.5008, 0.6547, 0.678, 0.513, 0.6522, 0.5095, 0.6527, 0.4636, 0.6781, 0.4669, 0.869, 0.3812, 0.8931, 0.3838, 0.8913, 0.4269, 0.8663, 0.4266, 0.7559, 0.3737, 0.7852, 0.3734, 0.7847, 0.423, 0.7566, 0.4227, 0.6522, 0.5556, 0.6527, 0.6007, 0.6269, 0.5993, 0.6255, 0.5528, 0.654, 0.6428, 0.6527, 0.6007, 0.6776, 0.6038, 0.6771, 0.646, 0.489, 0.698, 0.5174, 0.7251, 0.5006, 0.7686, 0.474, 0.7367, 0.6776, 0.6038, 0.6527, 0.6007, 0.6522, 0.5556, 0.6778, 0.559, 0.8427, 0.3777, 0.869, 0.3812, 0.8663, 0.4266, 0.8402, 0.4254, 0.9025, 0.3088, 0.9162, 0.3194, 0.9161, 0.3454, 0.8964, 0.344, 0.9161, 0.3454, 0.9159, 0.3831, 0.8931, 0.3838, 0.8964, 0.344, 0.3304, 0.3456, 0.3359, 0.3264, 0.3565, 0.3365, 0.3481, 0.3535, 0.8964, 0.344, 0.8931, 0.3838, 0.869, 0.3812, 0.8731, 0.3377, 0.88, 0.2953, 0.9025, 0.3088, 0.8964, 0.344, 0.8731, 0.3377, 0.7277, 0.375, 0.7559, 0.3737, 0.7566, 0.4227, 0.7292, 0.4227, 0.8522, 0.2827, 0.88, 0.2953, 0.8731, 0.3377, 0.8464, 0.3304, 0.7862, 0.2691, 0.7519, 0.2712, 0.7477, 0.2135, 0.7871, 0.2085, 0.869, 0.3812, 0.8427, 0.3777, 0.8464, 0.3304, 0.8731, 0.3377, 0.8464, 0.3304, 0.8427, 0.3777, 0.8144, 0.3748, 0.8168, 0.3251, 0.8204, 0.2733, 0.8522, 0.2827, 0.8464, 0.3304, 0.8168, 0.3251, 0.2692, 0.1372, 0.2444, 0.04437, 0.3113, 0.03115, 0.3051, 0.1378, 0.6556, 0.6791, 0.6568, 0.7036, 0.6436, 0.7149, 0.6352, 0.6824, 0.9409, 0.4213, 0.9417, 0.4665, 0.9156, 0.4699, 0.9158, 0.4253, 0.7862, 0.2691, 0.8204, 0.2733, 0.8168, 0.3251, 0.7857, 0.3227, 0.7199, 0.2791, 0.6919, 0.2904, 0.6808, 0.2462, 0.7115, 0.227, 0.8144, 0.3748, 0.7852, 0.3734, 0.7857, 0.3227, 0.8168, 0.3251, 0.7857, 0.3227, 0.7852, 0.3734, 0.7559, 0.3737, 0.7546, 0.3236, 0.7519, 0.2712, 0.7862, 0.2691, 0.7857, 0.3227, 0.7546, 0.3236, 0.3403, 0.1497, 0.3752, 0.06801, 0.4321, 0.1327, 0.3864, 0.1845, 0.7199, 0.2791, 0.7519, 0.2712, 0.7546, 0.3236, 0.7248, 0.3274, 0.7559, 0.3737, 0.7277, 0.375, 0.7248, 0.3274, 0.7546, 0.3236, 0.7248, 0.3274, 0.7277, 0.375, 0.7013, 0.3771, 0.6981, 0.3333, 0.6919, 0.2904, 0.7199, 0.2791, 0.7248, 0.3274, 0.6981, 0.3333, 0.4282, 0.2292, 0.4697, 0.1992, 0.4931, 0.2564, 0.4564, 0.2747, 0.837, 0.5689, 0.863, 0.5664, 0.8628, 0.612, 0.8369, 0.6157, 0.9159, 0.3831, 0.9158, 0.4253, 0.8913, 0.4269, 0.8931, 0.3838, 0.9158, 0.4253, 0.9156, 0.4699, 0.8902, 0.472, 0.8913, 0.4269, 0.8116, 0.4732, 0.8386, 0.4733, 0.8376, 0.5213, 0.8108, 0.5221, 0.5913, 0.7467, 0.6214, 0.7307, 0.6373, 0.7687, 0.6065, 0.7955, 0.8913, 0.4269, 0.8902, 0.472, 0.8647, 0.473, 0.8663, 0.4266, 0.7842, 0.4727, 0.8116, 0.4732, 0.8108, 0.5221, 0.7836, 0.5221, 0.7567, 0.4719, 0.7842, 0.4727, 0.7836, 0.5221, 0.7565, 0.5208, 0.8647, 0.473, 0.8386, 0.4733, 0.8402, 0.4254, 0.8663, 0.4266, 0.8402, 0.4254, 0.8386, 0.4733, 0.8116, 0.4732, 0.8128, 0.424, 0.7298, 0.4707, 0.7567, 0.4719, 0.7565, 0.5208, 0.7298, 0.5188, 0.7036, 0.4692, 0.7298, 0.4707, 0.7298, 0.5188, 0.7037, 0.5161, 0.8116, 0.4732, 0.7842, 0.4727, 0.7847, 0.423, 0.8128, 0.424, 0.6919, 0.2904, 0.6692, 0.3029, 0.6573, 0.2699, 0.6808, 0.2462, 0.7847, 0.423, 0.7842, 0.4727, 0.7567, 0.4719, 0.7566, 0.4227, 0.9417, 0.4665, 0.9418, 0.513, 0.9151, 0.5156, 0.9156, 0.4699, 0.863, 0.5664, 0.8886, 0.5638, 0.8879, 0.6087, 0.8628, 0.612, 0.7567, 0.4719, 0.7298, 0.4707, 0.7292, 0.4227, 0.7566, 0.4227, 0.7292, 0.4227, 0.7298, 0.4707, 0.7036, 0.4692, 0.703, 0.4227, 0.8376, 0.6611, 0.8633, 0.6557, 0.8656, 0.6967, 0.8398, 0.7051, 0.9156, 0.4699, 0.9151, 0.5156, 0.8894, 0.5179, 0.8902, 0.472, 0.9151, 0.5156, 0.9143, 0.5617, 0.8886, 0.5638, 0.8894, 0.5179, 0.8103, 0.5706, 0.837, 0.5689, 0.8369, 0.6157, 0.8101, 0.6183, 0.8894, 0.5179, 0.8886, 0.5638, 0.863, 0.5664, 0.8637, 0.5198, 0.7831, 0.5709, 0.8103, 0.5706, 0.8101, 0.6183, 0.7826, 0.619, 0.756, 0.5693, 0.7831, 0.5709, 0.7826, 0.619, 0.7553, 0.617, 0.863, 0.5664, 0.837, 0.5689, 0.8376, 0.5213, 0.8637, 0.5198, 0.8376, 0.5213, 0.837, 0.5689, 0.8103, 0.5706, 0.8108, 0.5221, 0.7293, 0.5664, 0.756, 0.5693, 0.7553, 0.617, 0.7285, 0.6131, 0.7033, 0.5627, 0.7293, 0.5664, 0.7285, 0.6131, 0.7026, 0.6083, 0.8103, 0.5706, 0.7831, 0.5709, 0.7836, 0.5221, 0.8108, 0.5221, 0.5665, 0.5466, 0.5972, 0.5502, 0.599, 0.5992, 0.5682, 0.5986, 0.7836, 0.5221, 0.7831, 0.5709, 0.756, 0.5693, 0.7565, 0.5208, 0.9409, 0.56, 0.9386, 0.6063, 0.9128, 0.6066, 0.9143, 0.5617, 0.8633, 0.6557, 0.8875, 0.6509, 0.8883, 0.6887, 0.8656, 0.6967, 0.756, 0.5693, 0.7293, 0.5664, 0.7298, 0.5188, 0.7565, 0.5208, 0.7298, 0.5188, 0.7293, 0.5664, 0.7033, 0.5627, 0.7037, 0.5161, 0.9143, 0.5617, 0.9128, 0.6066, 0.8879, 0.6087, 0.8886, 0.5638, 0.9128, 0.6066, 0.9107, 0.6486, 0.8875, 0.6509, 0.8879, 0.6087, 0.8103, 0.6651, 0.8376, 0.6611, 0.8398, 0.7051, 0.8115, 0.7112, 0.8879, 0.6087, 0.8875, 0.6509, 0.8633, 0.6557, 0.8628, 0.612, 0.7822, 0.6664, 0.8103, 0.6651, 0.8115, 0.7112, 0.7818, 0.7133, 0.7541, 0.6638, 0.7822, 0.6664, 0.7818, 0.7133, 0.752, 0.7098, 0.8633, 0.6557, 0.8376, 0.6611, 0.8369, 0.6157, 0.8628, 0.612, 0.57, 0.4456, 0.5992, 0.4531, 0.5975, 0.5012, 0.5675, 0.4954, 0.8369, 0.6157, 0.8376, 0.6611, 0.8103, 0.6651, 0.8101, 0.6183, 0.7269, 0.6585, 0.7541, 0.6638, 0.752, 0.7098, 0.7238, 0.7024, 0.7012, 0.6519, 0.7269, 0.6585, 0.7238, 0.7024, 0.6981, 0.6928, 0.8103, 0.6651, 0.7822, 0.6664, 0.7826, 0.619, 0.8101, 0.6183, 0.7826, 0.619, 0.7822, 0.6664, 0.7541, 0.6638, 0.7553, 0.617, 0.8713, 0.735, 0.8927, 0.7204, 0.9045, 0.7478, 0.8825, 0.7723, 0.7541, 0.6638, 0.7269, 0.6585, 0.7285, 0.6131, 0.7553, 0.617, 0.7285, 0.6131, 0.7269, 0.6585, 0.7012, 0.6519, 0.7026, 0.6083, 0.7852, 0.3734, 0.8144, 0.3748, 0.8128, 0.424, 0.7847, 0.423, 0.8883, 0.6887, 0.8927, 0.7204, 0.8713, 0.735, 0.8656, 0.6967, 0.7816, 0.7615, 0.8143, 0.7581, 0.8193, 0.8091, 0.7807, 0.8148, 0.7485, 0.7566, 0.7816, 0.7615, 0.7807, 0.8148, 0.7421, 0.8073, 0.8713, 0.735, 0.8447, 0.7486, 0.8398, 0.7051, 0.8656, 0.6967, 0.135, 0.7763, 0.1063, 0.8206, 0.07945, 0.7771, 0.1084, 0.7419, 0.8398, 0.7051, 0.8447, 0.7486, 0.8143, 0.7581, 0.8115, 0.7112, 0.7179, 0.7457, 0.7485, 0.7566, 0.7421, 0.8073, 0.7078, 0.7904, 0.6916, 0.7308, 0.7179, 0.7457, 0.7078, 0.7904, 0.6796, 0.7675, 0.8143, 0.7581, 0.7816, 0.7615, 0.7818, 0.7133, 0.8115, 0.7112, 0.2136, 0.8365, 0.1909, 0.9154, 0.1414, 0.8673, 0.1699, 0.8083, 0.7818, 0.7133, 0.7816, 0.7615, 0.7485, 0.7566, 0.752, 0.7098, 0.4241, 0.3474, 0.4035, 0.3597, 0.3877, 0.3355, 0.4042, 0.3165, 0.3703, 0.44, 0.3704, 0.467, 0.3531, 0.459, 0.3536, 0.4331, 0.6771, 0.3785, 0.7013, 0.3771, 0.703, 0.4227, 0.678, 0.4217, 0.7485, 0.7566, 0.7179, 0.7457, 0.7238, 0.7024, 0.752, 0.7098, 0.3178, 0.8547, 0.3312, 0.94, 0.2598, 0.9506, 0.2654, 0.8522, 0.7238, 0.7024, 0.7179, 0.7457, 0.6916, 0.7308, 0.6981, 0.6928, 0.5992, 0.4531, 0.6266, 0.4591, 0.6256, 0.5057, 0.5975, 0.5012, 0.6553, 0.3129, 0.6424, 0.2971, 0.6573, 0.2699, 0.6692, 0.3029, 0.4052, 0.4207, 0.3862, 0.4193, 0.3815, 0.3964, 0.3978, 0.3935, 0.4804, 0.3219, 0.4497, 0.3342, 0.4262, 0.2956, 0.4564, 0.2747, 0.3893, 0.4747, 0.4103, 0.4823, 0.4097, 0.5149, 0.389, 0.5052, 0.3695, 0.416, 0.3678, 0.3962, 0.3815, 0.3964, 0.3862, 0.4193, 0.3815, 0.3964, 0.3678, 0.3962, 0.3663, 0.3834, 0.3743, 0.3782, 0.3704, 0.467, 0.3702, 0.4962, 0.3527, 0.4874, 0.3531, 0.459, 0.3707, 0.5563, 0.3706, 0.583, 0.3553, 0.5748, 0.3542, 0.5476, 0.4103, 0.4823, 0.3893, 0.4747, 0.3886, 0.4458, 0.4091, 0.4506, 0.3883, 0.5365, 0.408, 0.5479, 0.4053, 0.5798, 0.3873, 0.5668, 0.3704, 0.467, 0.3703, 0.44, 0.3886, 0.4458, 0.3893, 0.4747, 0.3041, 0.4366, 0.3202, 0.4427, 0.3193, 0.4704, 0.3029, 0.4637, 0.3886, 0.4458, 0.3703, 0.44, 0.3695, 0.416, 0.3862, 0.4193, 0.9083, 0.6849, 0.9066, 0.7094, 0.8927, 0.7204, 0.8883, 0.6887, 0.6221, 0.2741, 0.5965, 0.2482, 0.6117, 0.1972, 0.6381, 0.2346, 0.6352, 0.1441, 0.6628, 0.1977, 0.6381, 0.2346, 0.6117, 0.1972, 0.408, 0.5479, 0.3883, 0.5365, 0.389, 0.5052, 0.4097, 0.5149, 0.6057, 0.3606, 0.6308, 0.3708, 0.6284, 0.4139, 0.6018, 0.4063, 0.3703, 0.5266, 0.3702, 0.4962, 0.389, 0.5052, 0.3883, 0.5365, 0.302, 0.4938, 0.319, 0.5007, 0.3194, 0.532, 0.3015, 0.5253, 0.389, 0.5052, 0.3702, 0.4962, 0.3704, 0.467, 0.3893, 0.4747, 0.5095, 0.4162, 0.5433, 0.4144, 0.5489, 0.4676, 0.516, 0.4645, 0.4522, 0.42, 0.4793, 0.4183, 0.4857, 0.462, 0.4577, 0.4589, 0.3703, 0.5266, 0.3707, 0.5563, 0.3542, 0.5476, 0.353, 0.5176, 0.3706, 0.583, 0.3707, 0.5563, 0.3873, 0.5668, 0.3854, 0.5938, 0.3012, 0.5556, 0.3204, 0.5614, 0.3212, 0.5866, 0.3011, 0.5814, 0.3873, 0.5668, 0.3707, 0.5563, 0.3703, 0.5266, 0.3883, 0.5365, 0.1371, 0.6489, 0.1566, 0.6258, 0.173, 0.6421, 0.1551, 0.6709, 0.4931, 0.2564, 0.5143, 0.3074, 0.4804, 0.3219, 0.4564, 0.2747, 0.6348, 0.3311, 0.6308, 0.3708, 0.6057, 0.3606, 0.6117, 0.3162, 0.6221, 0.2741, 0.6424, 0.2971, 0.6348, 0.3311, 0.6117, 0.3162, 0.4271, 0.4208, 0.4522, 0.42, 0.4577, 0.4589, 0.4323, 0.4549, 0.5965, 0.2482, 0.6221, 0.2741, 0.6117, 0.3162, 0.5845, 0.2975, 0.4262, 0.2956, 0.4497, 0.3342, 0.4241, 0.3474, 0.4042, 0.3165, 0.6057, 0.3606, 0.5775, 0.3479, 0.5845, 0.2975, 0.6117, 0.3162, 0.5326, 0.3595, 0.5433, 0.4144, 0.5095, 0.4162, 0.4974, 0.3664, 0.4804, 0.3219, 0.5143, 0.3074, 0.5326, 0.3595, 0.4974, 0.3664, 0.4497, 0.3342, 0.4804, 0.3219, 0.4974, 0.3664, 0.4678, 0.3754, 0.3877, 0.3355, 0.4035, 0.3597, 0.3871, 0.3702, 0.374, 0.3512, 0.5095, 0.4162, 0.4793, 0.4183, 0.4678, 0.3754, 0.4974, 0.3664, 0.4678, 0.3754, 0.4793, 0.4183, 0.4522, 0.42, 0.4409, 0.3825, 0.4241, 0.3474, 0.4497, 0.3342, 0.4678, 0.3754, 0.4409, 0.3825, 0.4035, 0.3597, 0.4241, 0.3474, 0.4409, 0.3825, 0.4175, 0.3887, 0.4522, 0.42, 0.4271, 0.4208, 0.4175, 0.3887, 0.4409, 0.3825, 0.4175, 0.3887, 0.4271, 0.4208, 0.4052, 0.4207, 0.3978, 0.3935, 0.3871, 0.3702, 0.4035, 0.3597, 0.4175, 0.3887, 0.3978, 0.3935, 0.6284, 0.4139, 0.6266, 0.4591, 0.5992, 0.4531, 0.6018, 0.4063, 0.4874, 0.5052, 0.5178, 0.5126, 0.5155, 0.5606, 0.4854, 0.5484, 0.4594, 0.4977, 0.4874, 0.5052, 0.4854, 0.5484, 0.458, 0.5368, 0.5992, 0.4531, 0.57, 0.4456, 0.5733, 0.3971, 0.6018, 0.4063, 0.5489, 0.4676, 0.5505, 0.5202, 0.5178, 0.5126, 0.516, 0.4645, 0.4338, 0.49, 0.4594, 0.4977, 0.458, 0.5368, 0.4327, 0.5256, 0.4103, 0.4823, 0.4338, 0.49, 0.4327, 0.5256, 0.4097, 0.5149, 0.5178, 0.5126, 0.4874, 0.5052, 0.4857, 0.462, 0.516, 0.4645, 0.4857, 0.462, 0.4874, 0.5052, 0.4594, 0.4977, 0.4577, 0.4589, 0.5972, 0.5502, 0.6255, 0.5528, 0.6269, 0.5993, 0.599, 0.5992, 0.4594, 0.4977, 0.4338, 0.49, 0.4323, 0.4549, 0.4577, 0.4589, 0.4323, 0.4549, 0.4338, 0.49, 0.4103, 0.4823, 0.4091, 0.4506, 0.6256, 0.5057, 0.6255, 0.5528, 0.5972, 0.5502, 0.5975, 0.5012, 0.4804, 0.5915, 0.5097, 0.6084, 0.5008, 0.6547, 0.4729, 0.6331, 0.4541, 0.5758, 0.4804, 0.5915, 0.4729, 0.6331, 0.4483, 0.6136, 0.5972, 0.5502, 0.5665, 0.5466, 0.5675, 0.4954, 0.5975, 0.5012, 0.548, 0.5732, 0.5414, 0.626, 0.5097, 0.6084, 0.5155, 0.5606, 0.4299, 0.5611, 0.4541, 0.5758, 0.4483, 0.6136, 0.4255, 0.5955, 0.408, 0.5479, 0.4299, 0.5611, 0.4255, 0.5955, 0.4053, 0.5798, 0.5097, 0.6084, 0.4804, 0.5915, 0.4854, 0.5484, 0.5155, 0.5606, 0.7314, 0.03963, 0.7399, 0.143, 0.6971, 0.1661, 0.6738, 0.08546, 0.4854, 0.5484, 0.4804, 0.5915, 0.4541, 0.5758, 0.458, 0.5368, 0.8144, 0.3748, 0.8427, 0.3777, 0.8402, 0.4254, 0.8128, 0.424, 0.6034, 0.6463, 0.63, 0.6432, 0.6352, 0.6824, 0.6106, 0.6902, 0.4541, 0.5758, 0.4299, 0.5611, 0.4327, 0.5256, 0.458, 0.5368, 0.4327, 0.5256, 0.4299, 0.5611, 0.408, 0.5479, 0.4097, 0.5149, 0.6269, 0.5993, 0.63, 0.6432, 0.6034, 0.6463, 0.599, 0.5992, 0.4629, 0.6716, 0.489, 0.698, 0.474, 0.7367, 0.4498, 0.7052, 0.4397, 0.6477, 0.4629, 0.6716, 0.4498, 0.7052, 0.4284, 0.6759, 0.6034, 0.6463, 0.5729, 0.6496, 0.5682, 0.5986, 0.599, 0.5992, 0.848, 0.04304, 0.8364, 0.1456, 0.7882, 0.1342, 0.7899, 0.03069, 0.5311, 0.6772, 0.5174, 0.7251, 0.489, 0.698, 0.5008, 0.6547, 0.4191, 0.6264, 0.4397, 0.6477, 0.4284, 0.6759, 0.4098, 0.6509, 0.4011, 0.6083, 0.4191, 0.6264, 0.4098, 0.6509, 0.3942, 0.6306, 0.489, 0.698, 0.4629, 0.6716, 0.4729, 0.6331, 0.5008, 0.6547, 0.4729, 0.6331, 0.4629, 0.6716, 0.4397, 0.6477, 0.4483, 0.6136, 0.6214, 0.7307, 0.6436, 0.7149, 0.658, 0.7421, 0.6373, 0.7687, 0.4397, 0.6477, 0.4191, 0.6264, 0.4255, 0.5955, 0.4483, 0.6136, 0.4255, 0.5955, 0.4191, 0.6264, 0.4011, 0.6083, 0.4053, 0.5798, 0.4793, 0.4183, 0.5095, 0.4162, 0.516, 0.4645, 0.4857, 0.462, 0.6352, 0.6824, 0.6436, 0.7149, 0.6214, 0.7307, 0.6106, 0.6902, 0.4325, 0.7327, 0.455, 0.7703, 0.4311, 0.799, 0.4107, 0.7544, 0.4131, 0.6977, 0.4325, 0.7327, 0.4107, 0.7544, 0.3932, 0.713, 0.6214, 0.7307, 0.5913, 0.7467, 0.5805, 0.6988, 0.6106, 0.6902, 0.5006, 0.7686, 0.4803, 0.8078, 0.455, 0.7703, 0.474, 0.7367, 0.3966, 0.6682, 0.4131, 0.6977, 0.3932, 0.713, 0.3788, 0.6785, 0.3833, 0.6447, 0.3966, 0.6682, 0.3788, 0.6785, 0.3677, 0.6522, 0.455, 0.7703, 0.4325, 0.7327, 0.4498, 0.7052, 0.474, 0.7367, 0.4498, 0.7052, 0.4325, 0.7327, 0.4131, 0.6977, 0.4284, 0.6759, 0.1665, 0.344, 0.1442, 0.3297, 0.1646, 0.3013, 0.1835, 0.3206, 0.2011, 0.3643, 0.1854, 0.3557, 0.1984, 0.3366, 0.2101, 0.349, 0.2918, 0.3701, 0.2754, 0.3677, 0.2757, 0.3502, 0.2927, 0.3525, 0.6704, 0.7153, 0.6916, 0.7308, 0.6796, 0.7675, 0.658, 0.7421, 0.2386, 0.3341, 0.2322, 0.3146, 0.2534, 0.3121, 0.2567, 0.3326, 0.4131, 0.6977, 0.3966, 0.6682, 0.4098, 0.6509, 0.4284, 0.6759, 0.4098, 0.6509, 0.3966, 0.6682, 0.3833, 0.6447, 0.3942, 0.6306, 0.2101, 0.349, 0.1984, 0.3366, 0.2135, 0.3227, 0.2224, 0.3392, 0.2754, 0.3677, 0.259, 0.3672, 0.2585, 0.3497, 0.2757, 0.3502, 0.2322, 0.3146, 0.2386, 0.3341, 0.2224, 0.3392, 0.2135, 0.3227, 0.1184, 0.3134, 0.09, 0.2945, 0.1121, 0.2569, 0.141, 0.2795, 0.2753, 0.3332, 0.2743, 0.3129, 0.2948, 0.3153, 0.2938, 0.3347, 0.2421, 0.351, 0.2274, 0.3538, 0.2224, 0.3392, 0.2386, 0.3341, 0.2175, 0.3569, 0.2101, 0.349, 0.2224, 0.3392, 0.2274, 0.3538, 0.3399, 0.3851, 0.3243, 0.3788, 0.3268, 0.3617, 0.3428, 0.3689, 0.2743, 0.3129, 0.2753, 0.3332, 0.2567, 0.3326, 0.2534, 0.3121, 0.3121, 0.3397, 0.3152, 0.32, 0.3359, 0.3264, 0.3304, 0.3456, 0.2757, 0.3502, 0.2585, 0.3497, 0.2567, 0.3326, 0.2753, 0.3332, 0.2567, 0.3326, 0.2585, 0.3497, 0.2421, 0.351, 0.2386, 0.3341, 0.987, 0.3079, 0.9597, 0.3248, 0.9504, 0.2823, 0.977, 0.2589, 0.3152, 0.32, 0.3121, 0.3397, 0.2938, 0.3347, 0.2948, 0.3153, 0.9118, 0.2045, 0.8924, 0.2519, 0.8622, 0.2311, 0.8785, 0.1711, 0.3098, 0.3562, 0.2927, 0.3525, 0.2938, 0.3347, 0.3121, 0.3397, 0.2938, 0.3347, 0.2927, 0.3525, 0.2757, 0.3502, 0.2753, 0.3332, 0.1738, 0.1841, 0.1364, 0.1398, 0.181, 0.08792, 0.2197, 0.1551, 0.2126, 0.2607, 0.1985, 0.2249, 0.2323, 0.2078, 0.2408, 0.2505, 0.3243, 0.3788, 0.3081, 0.3735, 0.3098, 0.3562, 0.3268, 0.3617, 0.3428, 0.3689, 0.3268, 0.3617, 0.3304, 0.3456, 0.3481, 0.3535, 0.3304, 0.3456, 0.3268, 0.3617, 0.3098, 0.3562, 0.3121, 0.3397, 0.6573, 0.2699, 0.6424, 0.2971, 0.6221, 0.2741, 0.6381, 0.2346, 0.09, 0.2945, 0.05688, 0.2754, 0.08031, 0.2312, 0.1121, 0.2569, 0.9153, 0.2766, 0.8924, 0.2519, 0.9118, 0.2045, 0.9354, 0.2425, 0.9504, 0.2823, 0.9295, 0.3042, 0.9153, 0.2766, 0.9354, 0.2425, 0.223, 0.2903, 0.2126, 0.2607, 0.2408, 0.2505, 0.2476, 0.2852, 0.977, 0.2589, 0.9504, 0.2823, 0.9354, 0.2425, 0.9629, 0.2069, 0.1442, 0.3297, 0.1184, 0.3134, 0.141, 0.2795, 0.1646, 0.3013, 0.9118, 0.2045, 0.9409, 0.1527, 0.9629, 0.2069, 0.9354, 0.2425, 0.107, 0.1879, 0.1364, 0.1398, 0.1738, 0.1841, 0.141, 0.2188, 0.1121, 0.2569, 0.08031, 0.2312, 0.107, 0.1879, 0.141, 0.2188, 0.141, 0.2795, 0.1121, 0.2569, 0.141, 0.2188, 0.1684, 0.2498, 0.1854, 0.3557, 0.1665, 0.344, 0.1835, 0.3206, 0.1984, 0.3366, 0.1738, 0.1841, 0.1985, 0.2249, 0.1684, 0.2498, 0.141, 0.2188, 0.1684, 0.2498, 0.1985, 0.2249, 0.2126, 0.2607, 0.1876, 0.278, 0.1646, 0.3013, 0.141, 0.2795, 0.1684, 0.2498, 0.1876, 0.278, 0.1835, 0.3206, 0.1646, 0.3013, 0.1876, 0.278, 0.2017, 0.3025, 0.259, 0.3672, 0.2432, 0.368, 0.2421, 0.351, 0.2585, 0.3497, 0.2126, 0.2607, 0.223, 0.2903, 0.2017, 0.3025, 0.1876, 0.278, 0.2017, 0.3025, 0.223, 0.2903, 0.2322, 0.3146, 0.2135, 0.3227, 0.1984, 0.3366, 0.1835, 0.3206, 0.2017, 0.3025, 0.2135, 0.3227, 0.8647, 0.473, 0.8902, 0.472, 0.8894, 0.5179, 0.8637, 0.5198, 0.8622, 0.2311, 0.8264, 0.2156, 0.8364, 0.1456, 0.8785, 0.1711, 0.2667, 0.2002, 0.2692, 0.1372, 0.3051, 0.1378, 0.3014, 0.202, 0.2694, 0.2464, 0.2667, 0.2002, 0.3014, 0.202, 0.2984, 0.2504, 0.8364, 0.1456, 0.848, 0.04304, 0.9043, 0.09218, 0.8785, 0.1711, 0.181, 0.08792, 0.2444, 0.04437, 0.2692, 0.1372, 0.2197, 0.1551, 0.2722, 0.2848, 0.2694, 0.2464, 0.2984, 0.2504, 0.2963, 0.2871, 0.2743, 0.3129, 0.2722, 0.2848, 0.2963, 0.2871, 0.2948, 0.3153, 0.2692, 0.1372, 0.2667, 0.2002, 0.2323, 0.2078, 0.2197, 0.1551, 0.3873, 0.5668, 0.4053, 0.5798, 0.4011, 0.6083, 0.3854, 0.5938, 0.2323, 0.2078, 0.2667, 0.2002, 0.2694, 0.2464, 0.2408, 0.2505, 0.7399, 0.143, 0.7477, 0.2135, 0.7115, 0.227, 0.6971, 0.1661, 0.2694, 0.2464, 0.2722, 0.2848, 0.2476, 0.2852, 0.2408, 0.2505, 0.2476, 0.2852, 0.2722, 0.2848, 0.2743, 0.3129, 0.2534, 0.3121, 0.7871, 0.2085, 0.7477, 0.2135, 0.7399, 0.143, 0.7882, 0.1342, 0.3357, 0.2123, 0.3403, 0.1497, 0.3864, 0.1845, 0.368, 0.2317, 0.327, 0.256, 0.3357, 0.2123, 0.368, 0.2317, 0.3551, 0.2701, 0.7399, 0.143, 0.7314, 0.03963, 0.7899, 0.03069, 0.7882, 0.1342, 0.3113, 0.03115, 0.3752, 0.06801, 0.3403, 0.1497, 0.3051, 0.1378, 0.173, 0.6421, 0.1566, 0.6258, 0.1722, 0.6073, 0.1868, 0.6202, 0.3201, 0.2928, 0.327, 0.256, 0.3551, 0.2701, 0.3446, 0.3018, 0.3152, 0.32, 0.3201, 0.2928, 0.3446, 0.3018, 0.3359, 0.3264, 0.3403, 0.1497, 0.3357, 0.2123, 0.3014, 0.202, 0.3051, 0.1378, 0.3014, 0.202, 0.3357, 0.2123, 0.327, 0.256, 0.2984, 0.2504, 0.5775, 0.3479, 0.6057, 0.3606, 0.6018, 0.4063, 0.5733, 0.3971, 0.6628, 0.1977, 0.6808, 0.2462, 0.6573, 0.2699, 0.6381, 0.2346, 0.327, 0.256, 0.3201, 0.2928, 0.2963, 0.2871, 0.2984, 0.2504, 0.2963, 0.2871, 0.3201, 0.2928, 0.3152, 0.32, 0.2948, 0.3153, 0.7115, 0.227, 0.6808, 0.2462, 0.6628, 0.1977, 0.6971, 0.1661, 0.3994, 0.2605, 0.4282, 0.2292, 0.4564, 0.2747, 0.4262, 0.2956, 0.3817, 0.2906, 0.3994, 0.2605, 0.4262, 0.2956, 0.4042, 0.3165, 0.6628, 0.1977, 0.6352, 0.1441, 0.6738, 0.08546, 0.6971, 0.1661, 0.4321, 0.1327, 0.4697, 0.1992, 0.4282, 0.2292, 0.3864, 0.1845, 0.3682, 0.3159, 0.3817, 0.2906, 0.4042, 0.3165, 0.3877, 0.3355, 0.3565, 0.3365, 0.3682, 0.3159, 0.3877, 0.3355, 0.374, 0.3512, 0.4282, 0.2292, 0.3994, 0.2605, 0.368, 0.2317, 0.3864, 0.1845, 0.2244, 0.4102, 0.2072, 0.4111, 0.2107, 0.3878, 0.2265, 0.3879, 0.368, 0.2317, 0.3994, 0.2605, 0.3817, 0.2906, 0.3551, 0.2701, 0.3817, 0.2906, 0.3682, 0.3159, 0.3446, 0.3018, 0.3551, 0.2701, 0.3446, 0.3018, 0.3682, 0.3159, 0.3565, 0.3365, 0.3359, 0.3264, 0.1985, 0.2249, 0.1738, 0.1841, 0.2197, 0.1551, 0.2323, 0.2078, 0.9646, 0.3693, 0.9929, 0.358, 0.996, 0.4069, 0.9674, 0.415, 0.9394, 0.3783, 0.9646, 0.3693, 0.9674, 0.415, 0.9409, 0.4213, 0.3734, 0.6273, 0.3833, 0.6447, 0.3677, 0.6522, 0.3606, 0.6319, 0.9417, 0.4665, 0.9691, 0.4617, 0.9699, 0.5097, 0.9418, 0.513, 0.9646, 0.3693, 0.9394, 0.3783, 0.9362, 0.3385, 0.9597, 0.3248, 0.9107, 0.6486, 0.9083, 0.6849, 0.8883, 0.6887, 0.8875, 0.6509, 0.9409, 0.56, 0.9692, 0.5586, 0.9665, 0.6074, 0.9386, 0.6063, 0.1632, 0.4384, 0.1847, 0.4384, 0.1817, 0.4685, 0.1603, 0.4707, 0.9691, 0.4617, 0.9417, 0.4665, 0.9409, 0.4213, 0.9674, 0.415, 0.1978, 0.496, 0.2011, 0.4663, 0.2193, 0.4638, 0.2157, 0.4933, 0.1025, 0.3516, 0.1289, 0.3626, 0.1193, 0.3987, 0.09154, 0.392, 0.3204, 0.5614, 0.3386, 0.5679, 0.3397, 0.5918, 0.3212, 0.5866, 0.9692, 0.5586, 0.9409, 0.56, 0.9418, 0.513, 0.9699, 0.5097, 0.1914, 0.5512, 0.1941, 0.525, 0.2113, 0.5223, 0.2073, 0.5485, 0.1751, 0.3798, 0.1939, 0.3851, 0.1886, 0.4103, 0.1679, 0.4078, 0.2107, 0.3878, 0.2146, 0.3689, 0.2282, 0.3693, 0.2265, 0.3879, 0.1393, 0.4377, 0.1632, 0.4384, 0.1603, 0.4707, 0.1365, 0.4731, 0.9597, 0.3248, 0.9362, 0.3385, 0.9295, 0.3042, 0.9504, 0.2823, 0.2585, 0.3857, 0.2744, 0.3867, 0.2738, 0.407, 0.2575, 0.407, 0.2146, 0.3689, 0.2107, 0.3878, 0.1939, 0.3851, 0.2011, 0.3643, 0.2011, 0.3643, 0.1939, 0.3851, 0.1751, 0.3798, 0.1854, 0.3557, 0.1535, 0.3721, 0.1751, 0.3798, 0.1679, 0.4078, 0.1447, 0.4038, 0.6522, 0.5095, 0.6522, 0.5556, 0.6255, 0.5528, 0.6256, 0.5057, 0.1751, 0.3798, 0.1535, 0.3721, 0.1665, 0.344, 0.1854, 0.3557, 0.1665, 0.344, 0.1535, 0.3721, 0.1289, 0.3626, 0.1442, 0.3297, 0.1289, 0.3626, 0.1025, 0.3516, 0.1184, 0.3134, 0.1442, 0.3297, 0.1184, 0.3134, 0.1025, 0.3516, 0.07326, 0.3388, 0.09, 0.2945, 0.07326, 0.3388, 0.1025, 0.3516, 0.09154, 0.392, 0.06161, 0.3839, 0.2041, 0.4376, 0.2072, 0.4111, 0.2244, 0.4102, 0.222, 0.4358, 0.07326, 0.3388, 0.04037, 0.3252, 0.05688, 0.2754, 0.09, 0.2945, 0.987, 0.3079, 0.9929, 0.358, 0.9646, 0.3693, 0.9597, 0.3248, 0.1355, 0.509, 0.1584, 0.5037, 0.1576, 0.5359, 0.1361, 0.5442, 0.2107, 0.3878, 0.2072, 0.4111, 0.1886, 0.4103, 0.1939, 0.3851, 0.2072, 0.4111, 0.2041, 0.4376, 0.1847, 0.4384, 0.1886, 0.4103, 0.3222, 0.6312, 0.3214, 0.6087, 0.3407, 0.6124, 0.3429, 0.6325, 0.1886, 0.4103, 0.1847, 0.4384, 0.1632, 0.4384, 0.1679, 0.4078, 0.08513, 0.4337, 0.1133, 0.4362, 0.1105, 0.4752, 0.08238, 0.4769, 0.05458, 0.4303, 0.08513, 0.4337, 0.08238, 0.4769, 0.05152, 0.4783, 0.1632, 0.4384, 0.1393, 0.4377, 0.1447, 0.4038, 0.1679, 0.4078, 0.1447, 0.4038, 0.1393, 0.4377, 0.1133, 0.4362, 0.1193, 0.3987, 0.02165, 0.4264, 0.05458, 0.4303, 0.05152, 0.4783, 0.01821, 0.4792, 0.9691, 0.4617, 0.9983, 0.4554, 0.9999, 0.505, 0.9699, 0.5097, 0.1133, 0.4362, 0.08513, 0.4337, 0.09154, 0.392, 0.1193, 0.3987, 0.09154, 0.392, 0.08513, 0.4337, 0.05458, 0.4303, 0.06161, 0.3839, 0.2193, 0.4638, 0.2011, 0.4663, 0.2041, 0.4376, 0.222, 0.4358, 0.1584, 0.5037, 0.179, 0.4994, 0.1766, 0.5295, 0.1576, 0.5359, 0.05458, 0.4303, 0.02165, 0.4264, 0.02902, 0.3754, 0.06161, 0.3839, 0.996, 0.4069, 0.9983, 0.4554, 0.9691, 0.4617, 0.9674, 0.415, 0.2282, 0.3693, 0.2146, 0.3689, 0.2175, 0.3569, 0.2274, 0.3538, 0.139, 0.5768, 0.1587, 0.5653, 0.163, 0.5896, 0.1455, 0.6042, 0.2041, 0.4376, 0.2011, 0.4663, 0.1817, 0.4685, 0.1847, 0.4384, 0.2011, 0.4663, 0.1978, 0.496, 0.179, 0.4994, 0.1817, 0.4685, 0.1817, 0.4685, 0.179, 0.4994, 0.1584, 0.5037, 0.1603, 0.4707, 0.08255, 0.521, 0.1101, 0.5149, 0.1118, 0.5541, 0.08543, 0.5645, 0.05194, 0.5273, 0.08255, 0.521, 0.08543, 0.5645, 0.05558, 0.5759, 0.1584, 0.5037, 0.1355, 0.509, 0.1365, 0.4731, 0.1603, 0.4707, 0.1365, 0.4731, 0.1355, 0.509, 0.1101, 0.5149, 0.1105, 0.4752, 0.0188, 0.5334, 0.05194, 0.5273, 0.05558, 0.5759, 0.02333, 0.5873, 0.9692, 0.5586, 0.9999, 0.5562, 0.9973, 0.608, 0.9665, 0.6074, 0.1101, 0.5149, 0.08255, 0.521, 0.08238, 0.4769, 0.1105, 0.4752, 0.319, 0.5007, 0.3361, 0.509, 0.3372, 0.5396, 0.3194, 0.532, 0.08238, 0.4769, 0.08255, 0.521, 0.05194, 0.5273, 0.05152, 0.4783, 0.9409, 0.1527, 0.9118, 0.2045, 0.8785, 0.1711, 0.9043, 0.09218, 0.2113, 0.5223, 0.1941, 0.525, 0.1978, 0.496, 0.2157, 0.4933, 0.1587, 0.5653, 0.1757, 0.5567, 0.1776, 0.5787, 0.163, 0.5896, 0.05194, 0.5273, 0.0188, 0.5334, 0.01821, 0.4792, 0.05152, 0.4783, 0.9999, 0.505, 0.9999, 0.5562, 0.9692, 0.5586, 0.9699, 0.5097, 0.1978, 0.496, 0.1941, 0.525, 0.1766, 0.5295, 0.179, 0.4994, 0.1941, 0.525, 0.1914, 0.5512, 0.1757, 0.5567, 0.1766, 0.5295, 0.3692, 0.604, 0.3672, 0.6164, 0.3569, 0.615, 0.3559, 0.5973, 0.1766, 0.5295, 0.1757, 0.5567, 0.1587, 0.5653, 0.1576, 0.5359, 0.09103, 0.6058, 0.1165, 0.5906, 0.1246, 0.6221, 0.1003, 0.6433, 0.06245, 0.6225, 0.09103, 0.6058, 0.1003, 0.6433, 0.07302, 0.6658, 0.1587, 0.5653, 0.139, 0.5768, 0.1361, 0.5442, 0.1576, 0.5359, 0.3202, 0.4427, 0.3365, 0.4506, 0.3359, 0.4787, 0.3193, 0.4704, 0.1361, 0.5442, 0.139, 0.5768, 0.1165, 0.5906, 0.1118, 0.5541, 0.0316, 0.6391, 0.06245, 0.6225, 0.07302, 0.6658, 0.0434, 0.6877, 0.9612, 0.6544, 0.9917, 0.6589, 0.9832, 0.7079, 0.9531, 0.6981, 0.1165, 0.5906, 0.09103, 0.6058, 0.08543, 0.5645, 0.1118, 0.5541, 0.08543, 0.5645, 0.09103, 0.6058, 0.06245, 0.6225, 0.05558, 0.5759, 0.06245, 0.6225, 0.0316, 0.6391, 0.02333, 0.5873, 0.05558, 0.5759, 0.9973, 0.608, 0.9917, 0.6589, 0.9612, 0.6544, 0.9665, 0.6074, 0.2113, 0.5223, 0.2289, 0.5205, 0.2244, 0.5476, 0.2073, 0.5485, 0.1333, 0.7054, 0.1142, 0.6764, 0.1371, 0.6489, 0.1551, 0.6709, 0.08798, 0.7054, 0.1142, 0.6764, 0.1333, 0.7054, 0.1084, 0.7419, 0.1722, 0.6073, 0.1566, 0.6258, 0.1455, 0.6042, 0.163, 0.5896, 0.1455, 0.6042, 0.1566, 0.6258, 0.1371, 0.6489, 0.1246, 0.6221, 0.07945, 0.7771, 0.05903, 0.7333, 0.08798, 0.7054, 0.1084, 0.7419, 0.9414, 0.7382, 0.9714, 0.7558, 0.955, 0.8045, 0.9245, 0.7754, 0.1371, 0.6489, 0.1142, 0.6764, 0.1003, 0.6433, 0.1246, 0.6221, 0.1003, 0.6433, 0.1142, 0.6764, 0.08798, 0.7054, 0.07302, 0.6658, 0.2424, 0.3866, 0.2585, 0.3857, 0.2575, 0.407, 0.241, 0.4084, 0.3978, 0.3935, 0.3815, 0.3964, 0.3743, 0.3782, 0.3871, 0.3702, 0.08798, 0.7054, 0.05903, 0.7333, 0.0434, 0.6877, 0.07302, 0.6658, 0.9832, 0.7079, 0.9714, 0.7558, 0.9414, 0.7382, 0.9531, 0.6981, 0.2424, 0.3866, 0.2265, 0.3879, 0.2282, 0.3693, 0.2432, 0.368, 0.222, 0.4358, 0.2392, 0.4335, 0.2367, 0.4612, 0.2193, 0.4638, 0.2906, 0.3893, 0.3069, 0.3925, 0.3053, 0.4127, 0.2895, 0.4098, 0.1133, 0.4362, 0.1393, 0.4377, 0.1365, 0.4731, 0.1105, 0.4752, 0.3365, 0.4506, 0.3531, 0.459, 0.3527, 0.4874, 0.3359, 0.4787, 0.2392, 0.4335, 0.222, 0.4358, 0.2244, 0.4102, 0.241, 0.4084, 0.2157, 0.4933, 0.2332, 0.4908, 0.2289, 0.5205, 0.2113, 0.5223, 0.1101, 0.5149, 0.1355, 0.509, 0.1361, 0.5442, 0.1118, 0.5541, 0.9306, 0.8543, 0.9012, 0.8113, 0.9245, 0.7754, 0.955, 0.8045, 0.2332, 0.4908, 0.2157, 0.4933, 0.2193, 0.4638, 0.2367, 0.4612, 0.1165, 0.5906, 0.139, 0.5768, 0.1455, 0.6042, 0.1246, 0.6221, 0.3385, 0.4037, 0.354, 0.4105, 0.3536, 0.4331, 0.3375, 0.4255, 0.04037, 0.3252, 0.07326, 0.3388, 0.06161, 0.3839, 0.02902, 0.3754, 0.3545, 0.3917, 0.354, 0.4105, 0.3385, 0.4037, 0.3399, 0.3851, 0.3385, 0.4037, 0.3228, 0.3971, 0.3243, 0.3788, 0.3399, 0.3851, 0.3243, 0.3788, 0.3228, 0.3971, 0.3069, 0.3925, 0.3081, 0.3735, 0.3069, 0.3925, 0.2906, 0.3893, 0.2918, 0.3701, 0.3081, 0.3735, 0.2918, 0.3701, 0.2906, 0.3893, 0.2744, 0.3867, 0.2754, 0.3677, 0.2744, 0.3867, 0.2906, 0.3893, 0.2895, 0.4098, 0.2738, 0.407, 0.2744, 0.3867, 0.2585, 0.3857, 0.259, 0.3672, 0.2754, 0.3677, 0.259, 0.3672, 0.2585, 0.3857, 0.2424, 0.3866, 0.2432, 0.368, 0.3536, 0.4331, 0.3531, 0.459, 0.3365, 0.4506, 0.3375, 0.4255, 0.2883, 0.4329, 0.3041, 0.4366, 0.3029, 0.4637, 0.2869, 0.4595, 0.2724, 0.431, 0.2883, 0.4329, 0.2869, 0.4595, 0.2707, 0.458, 0.3365, 0.4506, 0.3202, 0.4427, 0.3213, 0.4183, 0.3375, 0.4255, 0.3213, 0.4183, 0.3202, 0.4427, 0.3041, 0.4366, 0.3053, 0.4127, 0.256, 0.4315, 0.2724, 0.431, 0.2707, 0.458, 0.2539, 0.4589, 0.2392, 0.4335, 0.256, 0.4315, 0.2539, 0.4589, 0.2367, 0.4612, 0.3041, 0.4366, 0.2883, 0.4329, 0.2895, 0.4098, 0.3053, 0.4127, 0.2895, 0.4098, 0.2883, 0.4329, 0.2724, 0.431, 0.2738, 0.407, 0.3361, 0.509, 0.353, 0.5176, 0.3542, 0.5476, 0.3372, 0.5396, 0.2724, 0.431, 0.256, 0.4315, 0.2575, 0.407, 0.2738, 0.407, 0.2575, 0.407, 0.256, 0.4315, 0.2392, 0.4335, 0.241, 0.4084, 0.3527, 0.4874, 0.353, 0.5176, 0.3361, 0.509, 0.3359, 0.4787, 0.2853, 0.4892, 0.302, 0.4938, 0.3015, 0.5253, 0.2836, 0.5207, 0.2683, 0.4879, 0.2853, 0.4892, 0.2836, 0.5207, 0.2655, 0.519, 0.3361, 0.509, 0.319, 0.5007, 0.3193, 0.4704, 0.3359, 0.4787, 0.3193, 0.4704, 0.319, 0.5007, 0.302, 0.4938, 0.3029, 0.4637, 0.2509, 0.4888, 0.2683, 0.4879, 0.2655, 0.519, 0.2471, 0.5193, 0.2332, 0.4908, 0.2509, 0.4888, 0.2471, 0.5193, 0.2289, 0.5205, 0.302, 0.4938, 0.2853, 0.4892, 0.2869, 0.4595, 0.3029, 0.4637, 0.8449, 0.9487, 0.8283, 0.8696, 0.8694, 0.8443, 0.8956, 0.9045, 0.2869, 0.4595, 0.2853, 0.4892, 0.2683, 0.4879, 0.2707, 0.458, 0.9386, 0.6063, 0.9665, 0.6074, 0.9612, 0.6544, 0.9346, 0.6501, 0.3386, 0.5679, 0.3553, 0.5748, 0.3559, 0.5973, 0.3397, 0.5918, 0.2683, 0.4879, 0.2509, 0.4888, 0.2539, 0.4589, 0.2707, 0.458, 0.2539, 0.4589, 0.2509, 0.4888, 0.2332, 0.4908, 0.2367, 0.4612, 0.3542, 0.5476, 0.3553, 0.5748, 0.3386, 0.5679, 0.3372, 0.5396, 0.2819, 0.5516, 0.3012, 0.5556, 0.3011, 0.5814, 0.2805, 0.5778, 0.2625, 0.5487, 0.2819, 0.5516, 0.2805, 0.5778, 0.2599, 0.574, 0.3386, 0.5679, 0.3204, 0.5614, 0.3194, 0.532, 0.3372, 0.5396, 0.7131, 0.9459, 0.7317, 0.8674, 0.7799, 0.8804, 0.7789, 0.9687, 0.3194, 0.532, 0.3204, 0.5614, 0.3012, 0.5556, 0.3015, 0.5253, 0.2431, 0.5477, 0.2625, 0.5487, 0.2599, 0.574, 0.2396, 0.5721, 0.2244, 0.5476, 0.2431, 0.5477, 0.2396, 0.5721, 0.2208, 0.5707, 0.3012, 0.5556, 0.2819, 0.5516, 0.2836, 0.5207, 0.3015, 0.5253, 0.2836, 0.5207, 0.2819, 0.5516, 0.2625, 0.5487, 0.2655, 0.519, 0.3407, 0.6124, 0.3569, 0.615, 0.3606, 0.6319, 0.3429, 0.6325, 0.2625, 0.5487, 0.2431, 0.5477, 0.2471, 0.5193, 0.2655, 0.519, 0.2471, 0.5193, 0.2431, 0.5477, 0.2244, 0.5476, 0.2289, 0.5205, 0.3228, 0.3971, 0.3385, 0.4037, 0.3375, 0.4255, 0.3213, 0.4183, 0.3559, 0.5973, 0.3569, 0.615, 0.3407, 0.6124, 0.3397, 0.5918, 0.278, 0.624, 0.2795, 0.6001, 0.3004, 0.6044, 0.3001, 0.6283, 0.2582, 0.5967, 0.2795, 0.6001, 0.278, 0.624, 0.256, 0.6203, 0.3407, 0.6124, 0.3214, 0.6087, 0.3212, 0.5866, 0.3397, 0.5918, 0.3212, 0.5866, 0.3214, 0.6087, 0.3004, 0.6044, 0.3011, 0.5814, 0.2339, 0.6154, 0.237, 0.5936, 0.2582, 0.5967, 0.256, 0.6203, 0.2177, 0.5905, 0.237, 0.5936, 0.2339, 0.6154, 0.2133, 0.6095, 0.3004, 0.6044, 0.2795, 0.6001, 0.2805, 0.5778, 0.3011, 0.5814, 0.2805, 0.5778, 0.2795, 0.6001, 0.2582, 0.5967, 0.2599, 0.574, 0.2582, 0.5967, 0.237, 0.5936, 0.2396, 0.5721, 0.2599, 0.574, 0.2396, 0.5721, 0.237, 0.5936, 0.2177, 0.5905, 0.2208, 0.5707, 0.3479, 0.6555, 0.3429, 0.6325, 0.3606, 0.6319, 0.3677, 0.6522, 0.3001, 0.6283, 0.3014, 0.6553, 0.2765, 0.6518, 0.278, 0.624, 0.3069, 0.3925, 0.3228, 0.3971, 0.3213, 0.4183, 0.3053, 0.4127, 0.3014, 0.6553, 0.3001, 0.6283, 0.3222, 0.6312, 0.3255, 0.6566, 0.256, 0.6203, 0.2517, 0.6463, 0.2279, 0.6391, 0.2339, 0.6154, 0.2517, 0.6463, 0.256, 0.6203, 0.278, 0.624, 0.2765, 0.6518, 0.66, 0.8055, 0.6796, 0.7675, 0.7078, 0.7904, 0.691, 0.8401, 0.658, 0.7421, 0.6796, 0.7675, 0.66, 0.8055, 0.6373, 0.7687, 0.383, 0.7706, 0.4012, 0.8234, 0.3636, 0.8424, 0.3497, 0.7812, 0.3684, 0.7236, 0.383, 0.7706, 0.3497, 0.7812, 0.3392, 0.73, 0.66, 0.8055, 0.6288, 0.8471, 0.6065, 0.7955, 0.6373, 0.7687, 0.4555, 0.8437, 0.4244, 0.8768, 0.4012, 0.8234, 0.4311, 0.799, 0.3566, 0.685, 0.3684, 0.7236, 0.3392, 0.73, 0.3311, 0.6888, 0.3479, 0.6555, 0.3566, 0.685, 0.3311, 0.6888, 0.3255, 0.6566, 0.4012, 0.8234, 0.383, 0.7706, 0.4107, 0.7544, 0.4311, 0.799, 0.4107, 0.7544, 0.383, 0.7706, 0.3684, 0.7236, 0.3932, 0.713, 0.7317, 0.8674, 0.7421, 0.8073, 0.7807, 0.8148, 0.7799, 0.8804, 0.3684, 0.7236, 0.3566, 0.685, 0.3788, 0.6785, 0.3932, 0.713, 0.3788, 0.6785, 0.3566, 0.685, 0.3479, 0.6555, 0.3677, 0.6522, 0.3702, 0.4962, 0.3703, 0.5266, 0.353, 0.5176, 0.3527, 0.4874, 0.3706, 0.583, 0.3692, 0.604, 0.3559, 0.5973, 0.3553, 0.5748, 0.7078, 0.7904, 0.7421, 0.8073, 0.7317, 0.8674, 0.691, 0.8401, 0.3114, 0.7852, 0.3178, 0.8547, 0.2654, 0.8522, 0.2692, 0.7838, 0.3067, 0.7313, 0.3114, 0.7852, 0.2692, 0.7838, 0.2723, 0.7269, 0.7317, 0.8674, 0.7131, 0.9459, 0.6631, 0.8994, 0.691, 0.8401, 0.385, 0.9103, 0.3312, 0.94, 0.3178, 0.8547, 0.3636, 0.8424, 0.3034, 0.6889, 0.3067, 0.7313, 0.2723, 0.7269, 0.2747, 0.6852, 0.3014, 0.6553, 0.3034, 0.6889, 0.2747, 0.6852, 0.2765, 0.6518, 0.3178, 0.8547, 0.3114, 0.7852, 0.3497, 0.7812, 0.3636, 0.8424, 0.3497, 0.7812, 0.3114, 0.7852, 0.3067, 0.7313, 0.3392, 0.73, 0.8283, 0.8696, 0.8193, 0.8091, 0.8539, 0.7938, 0.8694, 0.8443, 0.3067, 0.7313, 0.3034, 0.6889, 0.3311, 0.6888, 0.3392, 0.73, 0.3311, 0.6888, 0.3034, 0.6889, 0.3014, 0.6553, 0.3255, 0.6566, 0.7807, 0.8148, 0.8193, 0.8091, 0.8283, 0.8696, 0.7799, 0.8804, 0.2276, 0.7704, 0.2136, 0.8365, 0.1699, 0.8083, 0.1904, 0.7531, 0.2382, 0.7193, 0.2276, 0.7704, 0.1904, 0.7531, 0.2063, 0.7066, 0.8283, 0.8696, 0.8449, 0.9487, 0.7789, 0.9687, 0.7799, 0.8804, 0.2598, 0.9506, 0.1909, 0.9154, 0.2136, 0.8365, 0.2654, 0.8522, 0.2461, 0.6788, 0.2382, 0.7193, 0.2063, 0.7066, 0.2188, 0.6688, 0.2517, 0.6463, 0.2461, 0.6788, 0.2188, 0.6688, 0.2279, 0.6391, 0.2136, 0.8365, 0.2276, 0.7704, 0.2692, 0.7838, 0.2654, 0.8522, 0.2692, 0.7838, 0.2276, 0.7704, 0.2382, 0.7193, 0.2723, 0.7269, 0.9012, 0.8113, 0.8825, 0.7723, 0.9045, 0.7478, 0.9245, 0.7754, 0.2382, 0.7193, 0.2461, 0.6788, 0.2747, 0.6852, 0.2723, 0.7269, 0.2747, 0.6852, 0.2461, 0.6788, 0.2517, 0.6463, 0.2765, 0.6518, 0.8539, 0.7938, 0.8825, 0.7723, 0.9012, 0.8113, 0.8694, 0.8443, 0.1588, 0.7311, 0.135, 0.7763, 0.1084, 0.7419, 0.1333, 0.7054, 0.1783, 0.69, 0.1588, 0.7311, 0.1333, 0.7054, 0.1551, 0.6709, 0.9012, 0.8113, 0.9306, 0.8543, 0.8956, 0.9045, 0.8694, 0.8443, 0.1414, 0.8673, 0.1063, 0.8206, 0.135, 0.7763, 0.1699, 0.8083, 0.1941, 0.6562, 0.1783, 0.69, 0.1551, 0.6709, 0.173, 0.6421, 0.2059, 0.6303, 0.1941, 0.6562, 0.173, 0.6421, 0.1868, 0.6202, 0.135, 0.7763, 0.1588, 0.7311, 0.1904, 0.7531, 0.1699, 0.8083, 0.1904, 0.7531, 0.1588, 0.7311, 0.1783, 0.69, 0.2063, 0.7066, 0.1783, 0.69, 0.1941, 0.6562, 0.2188, 0.6688, 0.2063, 0.7066, 0.2188, 0.6688, 0.1941, 0.6562, 0.2059, 0.6303, 0.2279, 0.6391, 0.6288, 0.8471, 0.66, 0.8055, 0.691, 0.8401, 0.6631, 0.8994, 0.163, 0.5896, 0.1776, 0.5787, 0.1838, 0.5937, 0.1722, 0.6073, 0.2339, 0.6154, 0.2279, 0.6391, 0.2059, 0.6303, 0.2133, 0.6095, 0.2043, 0.5704, 0.2208, 0.5707, 0.2177, 0.5905, 0.2014, 0.5874, 0.1289, 0.3626, 0.1535, 0.3721, 0.1447, 0.4038, 0.1193, 0.3987, 0.3081, 0.3735, 0.2918, 0.3701, 0.2927, 0.3525, 0.3098, 0.3562, 0.8386, 0.4733, 0.8647, 0.473, 0.8637, 0.5198, 0.8376, 0.5213, 0.6548, 0.339, 0.6542, 0.3768, 0.6308, 0.3708, 0.6348, 0.3311, 0.1838, 0.5937, 0.1776, 0.5787, 0.1905, 0.5723, 0.1912, 0.5852, 0.9025, 0.3088, 0.88, 0.2953, 0.8924, 0.2519, 0.9153, 0.2766, 0.8522, 0.2827, 0.8204, 0.2733, 0.8264, 0.2156, 0.8622, 0.2311, 0.6553, 0.3129, 0.6548, 0.339, 0.6348, 0.3311, 0.6424, 0.2971, 0.2322, 0.3146, 0.223, 0.2903, 0.2476, 0.2852, 0.2534, 0.3121, 0.8364, 0.1456, 0.8264, 0.2156, 0.7871, 0.2085, 0.7882, 0.1342, 0.9394, 0.3783, 0.9409, 0.4213, 0.9158, 0.4253, 0.9159, 0.3831, 0.7013, 0.3771, 0.7277, 0.375, 0.7292, 0.4227, 0.703, 0.4227, 0.3429, 0.6325, 0.3479, 0.6555, 0.3255, 0.6566, 0.3222, 0.6312, 0.2432, 0.368, 0.2282, 0.3693, 0.2274, 0.3538, 0.2421, 0.351, 0.2146, 0.3689, 0.2011, 0.3643, 0.2101, 0.349, 0.2175, 0.3569, 0.2265, 0.3879, 0.2424, 0.3866, 0.241, 0.4084, 0.2244, 0.4102, 0.3862, 0.4193, 0.4052, 0.4207, 0.4091, 0.4506, 0.3886, 0.4458, 0.3663, 0.3834, 0.3678, 0.3962, 0.3545, 0.3917, 0.3569, 0.3768, 0.4052, 0.4207, 0.4271, 0.4208, 0.4323, 0.4549, 0.4091, 0.4506, 0.9162, 0.3194, 0.9025, 0.3088, 0.9153, 0.2766, 0.9295, 0.3042, 0.7519, 0.2712, 0.7199, 0.2791, 0.7115, 0.227, 0.7477, 0.2135, 0.9362, 0.3385, 0.9394, 0.3783, 0.9159, 0.3831, 0.9161, 0.3454, 0.6542, 0.3768, 0.6534, 0.419, 0.6284, 0.4139, 0.6308, 0.3708, 0.6527, 0.4636, 0.6522, 0.5095, 0.6256, 0.5057, 0.6266, 0.4591, 0.8447, 0.7486, 0.8713, 0.735, 0.8825, 0.7723, 0.8539, 0.7938])
me_cube.materials.append(mat_material)
me_cube.use_mirror_x = True
me_cube.use_mirror_vertex_groups = False
me_cube.update()
arm_armature = bpy.data.armatures.new('Armature')  # bones are not reproduced

# ---- objects
ob_solidude = bpy.data.objects.new('Solidude', me_cube)
ob_face = bpy.data.objects.new('Face', arm_armature)

# ---- transforms, parenting, visibility, modifiers, constraints
ob_solidude.parent = ob_face
ob_solidude.location = (0.0, 0.0, 0.0)
ob_solidude.lock_rotations_4d = False
ob_solidude.empty_display_type = 'ARROWS'
ob_solidude.lineart.crease_threshold = 0.0
ob_solidude.use_mesh_mirror_x = True
_vg = ob_solidude.vertex_groups.new(name='Bone')
_vg.add([0, 1, 2, 3, 4, 5, 6, 7, 8, 9, 10, 11, 12, 13, 14, 15, 16, 17, 18, 19, 20, 21, 22, 23, 24, 25, 26, 27, 28, 29, 30, 31, 32, 33, 34, 35, 36, 37, 38, 39, 40, 41, 42, 43, 44, 45, 46, 47, 48, 49, 50, 51, 52, 53, 54, 55, 56, 57, 58, 59, 60, 61, 62, 63, 64, 65, 66, 67, 68, 69, 70, 71, 72, 73, 74, 75, 76, 77, 78, 79, 80, 81, 82, 83, 84, 85, 86, 87, 88, 89, 90, 91, 92, 93, 94, 95, 96, 97, 98, 99, 100, 101, 102, 103, 104, 105, 106, 107, 108, 109, 110, 111, 112, 113, 114, 115, 116, 117, 118, 119, 120, 121, 122, 123, 124, 125, 126, 127, 128, 129, 130, 131, 132, 133, 134, 135, 136, 137, 138, 139, 140, 141, 142, 143, 144, 145, 146, 147, 148, 149, 150, 151, 152, 153, 154, 155, 156, 157, 158, 159, 160, 161, 162, 163, 164, 165, 166, 167, 168, 169, 170, 171, 172, 173, 174, 175, 176, 177, 178, 179, 180, 181, 182, 183, 184, 185, 186, 187, 188, 189, 190, 191, 192, 193, 194, 195, 196, 197, 198, 199, 200, 201, 202, 203, 204, 205, 206, 207, 208, 209, 210, 211, 212, 213, 214, 215, 216, 217, 218, 219, 220, 221, 222, 223, 224, 225, 226, 227, 228, 229, 230, 231, 232, 233, 234, 235, 236, 237, 238, 239, 240, 241, 242, 243, 244, 245, 246, 247, 248, 249, 250, 251, 252, 253, 254, 255, 256, 257, 258, 259, 260, 261, 262, 263, 264, 265, 266, 267, 268, 269, 270, 271, 272, 273, 274, 275, 276, 277, 278, 279, 280, 281, 282, 283, 284, 285, 286, 287, 288, 289, 290, 291, 292, 293, 294, 295, 296, 297, 298, 299, 300, 301, 302, 303, 304, 305, 306, 307, 308, 309, 310, 311, 312, 313, 314, 315, 316, 317, 318, 319, 320, 321, 322, 323, 324, 325, 326, 327, 328, 329, 330, 331, 332, 333, 334, 335, 336, 337, 338, 339, 340, 341, 342, 343, 344, 345, 346, 347, 348, 349, 350, 351, 352, 353, 354, 355, 356, 357, 358, 359, 360, 361, 362, 363, 364, 365, 366, 367, 368, 369, 370, 371, 372, 373, 374, 375, 376, 377, 378, 379, 380, 381, 382, 383, 384, 385, 386, 387, 388, 389, 390, 391, 392, 393, 394, 395, 396, 397, 398, 399, 400, 401, 402, 403, 404, 405, 406, 407, 408, 409, 410, 411, 412, 413, 414, 415, 416, 417, 418, 419, 420, 421, 422, 423, 424, 425, 426, 427, 428, 429, 430, 431, 432, 433, 434, 435, 436, 437, 438, 439, 440, 441, 442, 443, 444, 445, 446, 447, 448, 449, 450, 451, 452, 453, 454, 455, 456, 457, 458, 459, 460, 461, 462, 463, 464, 465, 466, 467, 468, 469, 470, 471, 472, 473, 474, 475, 476, 477, 478, 479, 480, 481, 482, 483, 484, 485, 486, 487, 488, 489, 490, 491, 492, 493, 494, 495, 496, 497, 498, 499, 500, 501, 502, 503, 504, 505, 506, 507, 508, 509, 510, 511, 512, 513, 514, 515, 516, 517, 518, 519, 520, 521, 522, 523, 524, 525, 526, 527, 528, 529, 530, 531, 532, 533, 534, 535, 536, 537, 538, 539, 540, 541, 542, 543, 544, 545, 546, 547, 548, 549, 550, 551, 552, 553, 554, 555, 556, 557, 558, 559, 560, 561, 562, 563, 564, 565, 566, 567, 568, 569, 570, 571, 572, 573, 574, 575, 576, 577, 578, 579, 580, 581, 582, 583, 584, 585, 586, 587, 588, 589, 590, 591, 592, 593, 594, 595, 596, 597, 598, 599, 600, 601], 1.0, 'REPLACE')
_m = ob_solidude.modifiers.new('Armature', 'ARMATURE')
_m.object = ob_face
ob_face.location = (0.0, 0.0, 0.0)
ob_face.show_in_front = True

# ---- collection membership
col_collection.objects.link(ob_solidude)
col_collection.objects.link(ob_face)

# ---- scene / render settings (as saved in the file)
scene.frame_start = 1; scene.frame_end = 22; scene.frame_set(1)
scene.render.engine = 'CYCLES'
scene.render.resolution_x = 512
scene.render.resolution_y = 512
scene.render.fps = 12
scene.render.film_transparent = True
scene.cycles.sampling_pattern = 'TABULATED_SOBOL'
scene.cycles.use_light_tree = False
scene.view_settings.view_transform = 'Filmic'
bpy.context.view_layer.update()

# ---- added for rendering (the .blend has no active camera and no usable light): camera, sun
cam_auto = bpy.data.cameras.new('AutoCamera')
cam_auto.lens = 50.0
cam_auto.sensor_width = 36.0
cam_auto.clip_end = 1000.0
ob_auto_camera = bpy.data.objects.new('AutoCamera', cam_auto)
scene.collection.objects.link(ob_auto_camera)
ob_auto_camera.location = (5.84111, -6.9865, 5.18821)
ob_auto_camera.rotation_euler = (1.09748, -7.21219e-08, 0.694738)
scene.camera = ob_auto_camera
light_auto_sun = bpy.data.lights.new('AutoSun', 'SUN')
light_auto_sun.energy = 3.0
light_auto_sun.angle = 0.0523599
ob_auto_sun = bpy.data.objects.new('AutoSun', light_auto_sun)
scene.collection.objects.link(ob_auto_sun)
ob_auto_sun.rotation_euler = (0.872665, 0.174533, 0.523599)
bpy.context.view_layer.update()
